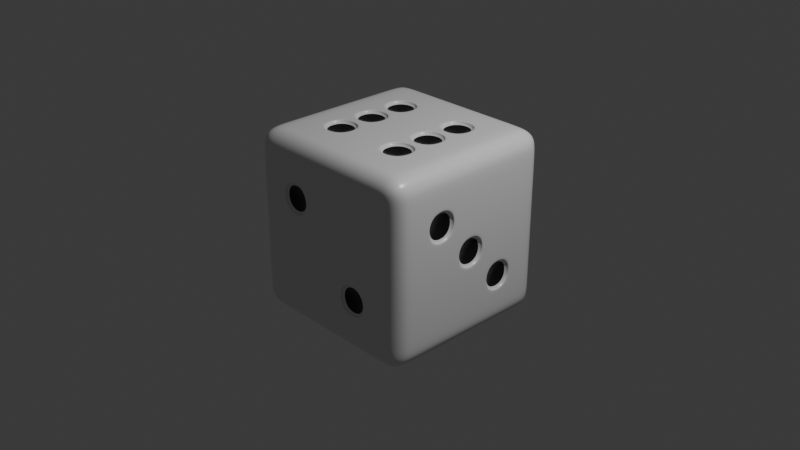 # Source: dice.blend  (saved by Blender 4.5.90; exported with 4.5.12 LTS)
import bpy
from mathutils import Matrix  # noqa: F401  (used for matrix-valued properties, if any)

bpy.ops.wm.read_factory_settings(use_empty=True)
scene = bpy.context.scene
scene.name = 'Scene'

# ---- collections
col_collection = bpy.data.collections.new('Collection'); scene.collection.children.link(col_collection)

# ---- materials (node trees are filled in below, after node groups)
mat_black = bpy.data.materials.new('black')
mat_black.alpha_threshold = 0.0
mat_black.roughness = 0.5
mat_black.line_color = (0.0, 0.0, 0.0, 1.0)
mat_white = bpy.data.materials.new('white')

# ---- material node trees
mat_black.use_nodes = True; mat_black.node_tree.nodes.clear()
_N = mat_black.node_tree.nodes; _L = mat_black.node_tree.links
n0 = _N.new('ShaderNodeOutputMaterial'); n0.name = 'Material Output'; n0.location = (200, 100)
n1 = _N.new('ShaderNodeBsdfPrincipled'); n1.name = 'Principled BSDF'; n1.location = (-200, 100)
n1.inputs[0].default_value = (0.008344, 0.008344, 0.008344, 1.0)
n1.inputs[2].default_value = 0.3
n1.inputs[3].default_value = 1.45
_L.new(n1.outputs[0], n0.inputs[0])
n0.is_active_output = True
mat_white.use_nodes = True; mat_white.node_tree.nodes.clear()
_N = mat_white.node_tree.nodes; _L = mat_white.node_tree.links
n0 = _N.new('ShaderNodeBsdfPrincipled'); n0.name = 'Principled BSDF'; n0.location = (-200, 100)
n0.inputs[2].default_value = 0.3
n1 = _N.new('ShaderNodeOutputMaterial'); n1.name = 'Material Output'; n1.location = (200, 100)
_L.new(n0.outputs[0], n1.inputs[0])
n1.is_active_output = True

# ---- world
world_world = bpy.data.worlds.new('World'); scene.world = world_world
world_world.use_nodes = True; world_world.node_tree.nodes.clear()
_N = world_world.node_tree.nodes; _L = world_world.node_tree.links
n0 = _N.new('ShaderNodeOutputWorld'); n0.name = 'World Output'; n0.location = (200, 100)
n1 = _N.new('ShaderNodeBackground'); n1.name = 'Background'; n1.location = (-200, 100)
n1.inputs[0].default_value = (0.05088, 0.05088, 0.05088, 1.0)
_L.new(n1.outputs[0], n0.inputs[0])
n0.is_active_output = True
world_world.color = (0.05088, 0.05088, 0.05088)
world_world.sun_shadow_jitter_overblur = 0.0

# ---- cameras
cam_camera = bpy.data.cameras.new('Camera')
cam_camera.clip_end = 100.0
cam_camera.ortho_scale = 7.314

# ---- lights
light_light = bpy.data.lights.new('Light', 'POINT')
light_light.energy = 1000.0
light_light.shadow_soft_size = 0.1

# ---- meshes
me_cube = bpy.data.meshes.new('Cube')
me_cube.from_pydata([(-0.6, 0.6, -1.0), (-0.6, 0.2, -1.0), (-0.6, -0.2, -1.0), (-0.6, -0.6, -1.0), (-0.2, 0.6, -1.0), (-0.2, 0.2, -1.0), (-0.2, -0.2, -1.0), (-0.2, -0.6, -1.0), (0.2, 0.6, -1.0), (0.2, 0.2, -1.0), (0.2, -0.2, -1.0), (0.2, -0.6, -1.0), (0.6, 0.6, -1.0), (0.6, 0.2, -1.0), (0.6, -0.2, -1.0), (0.6, -0.6, -1.0), (0.6, 0.6, 1.0), (0.6, 0.2, 1.0), (0.6, -0.2, 1.0), (0.6, -0.6, 1.0), (0.2, 0.6, 1.0), (0.2, 0.2, 1.0), (0.2, -0.2, 1.0), (0.2, -0.6, 1.0), (-0.2, 0.6, 1.0), (-0.2, 0.2, 1.0), (-0.2, -0.2, 1.0), (-0.2, -0.6, 1.0), (-0.6, 0.6, 1.0), (-0.6, 0.2, 1.0), (-0.6, -0.2, 1.0), (-0.6, -0.6, 1.0), (-0.6, 1.0, 0.6), (-0.6, 1.0, 0.2), (-0.6, 1.0, -0.2), (-0.6, 1.0, -0.6), (-0.2, 1.0, 0.6), (-0.2, 1.0, 0.2), (-0.2, 1.0, -0.2), (-0.2, 1.0, -0.6), (0.2, 1.0, 0.6), (0.2, 1.0, 0.2), (0.2, 1.0, -0.2), (0.2, 1.0, -0.6), (0.6, 1.0, 0.6), (0.6, 1.0, 0.2), (0.6, 1.0, -0.2), (0.6, 1.0, -0.6), (0.6, -1.0, 0.6), (0.6, -1.0, 0.2), (0.6, -1.0, -0.2), (0.6, -1.0, -0.6), (0.2, -1.0, 0.6), (0.2, -1.0, 0.2), (0.2, -1.0, -0.2), (0.2, -1.0, -0.6), (-0.2, -1.0, 0.6), (-0.2, -1.0, 0.2), (-0.2, -1.0, -0.2), (-0.2, -1.0, -0.6), (-0.6, -1.0, 0.6), (-0.6, -1.0, 0.2), (-0.6, -1.0, -0.2), (-0.6, -1.0, -0.6), (1.0, 0.6, 0.6), (1.0, 0.6, 0.2), (1.0, 0.6, -0.2), (1.0, 0.6, -0.6), (1.0, 0.2, 0.6), (1.0, 0.2, 0.2), (1.0, 0.2, -0.2), (1.0, 0.2, -0.6), (1.0, -0.2, 0.6), (1.0, -0.2, 0.2), (1.0, -0.2, -0.2), (1.0, -0.2, -0.6), (1.0, -0.6, 0.6), (1.0, -0.6, 0.2), (1.0, -0.6, -0.2), (1.0, -0.6, -0.6), (-1.0, -0.6, 0.6), (-1.0, -0.6, 0.2), (-1.0, -0.6, -0.2), (-1.0, -0.6, -0.6), (-1.0, -0.2, 0.6), (-1.0, -0.2, 0.2), (-1.0, -0.2, -0.2), (-1.0, -0.2, -0.6), (-1.0, 0.2, 0.6), (-1.0, 0.2, 0.2), (-1.0, 0.2, -0.2), (-1.0, 0.2, -0.6), (-1.0, 0.6, 0.6), (-1.0, 0.6, 0.2), (-1.0, 0.6, -0.2), (-1.0, 0.6, -0.6), (0.8, 1.0, 0.8), (0.8, 0.8, 1.0), (1.0, 0.8, 0.8), (0.8, 0.9848, 0.8765), (0.8, 0.9414, 0.9414), (0.8765, 0.9848, 0.8), (0.8785, 0.9664, 0.8785), (0.8745, 0.9313, 0.9313), (0.9155, 0.9155, 0.9155), (0.8765, 0.8, 0.9848), (0.9414, 0.8, 0.9414), (0.8, 0.8765, 0.9848), (0.8785, 0.8785, 0.9664), (0.9313, 0.8745, 0.9313), (0.9848, 0.8765, 0.8), (0.9414, 0.9414, 0.8), (0.9848, 0.8, 0.8765), (0.9664, 0.8785, 0.8785), (0.9313, 0.9313, 0.8745), (0.8, 1.0, -0.8), (1.0, 0.8, -0.8), (0.8, 0.8, -1.0), (0.8765, 0.9848, -0.8), (0.9414, 0.9414, -0.8), (0.8, 0.9848, -0.8765), (0.8785, 0.9664, -0.8785), (0.9313, 0.9313, -0.8745), (0.9155, 0.9155, -0.9155), (0.9848, 0.8, -0.8765), (0.9414, 0.8, -0.9414), (0.9848, 0.8765, -0.8), (0.9664, 0.8785, -0.8785), (0.9313, 0.8745, -0.9313), (0.8, 0.8765, -0.9848), (0.8, 0.9414, -0.9414), (0.8765, 0.8, -0.9848), (0.8785, 0.8785, -0.9664), (0.8745, 0.9313, -0.9313), (1.0, -0.8, 0.8), (0.8, -0.8, 1.0), (0.8, -1.0, 0.8), (0.9848, -0.8, 0.8765), (0.9414, -0.8, 0.9414), (0.9848, -0.8765, 0.8), (0.9664, -0.8785, 0.8785), (0.9313, -0.8745, 0.9313), (0.9155, -0.9155, 0.9155), (0.8, -0.8765, 0.9848), (0.8, -0.9414, 0.9414), (0.8765, -0.8, 0.9848), (0.8785, -0.8785, 0.9664), (0.8745, -0.9313, 0.9313), (0.8765, -0.9848, 0.8), (0.9414, -0.9414, 0.8), (0.8, -0.9848, 0.8765), (0.8785, -0.9664, 0.8785), (0.9313, -0.9313, 0.8745), (1.0, -0.8, -0.8), (0.8, -1.0, -0.8), (0.8, -0.8, -1.0), (0.9848, -0.8765, -0.8), (0.9414, -0.9414, -0.8), (0.9848, -0.8, -0.8765), (0.9664, -0.8785, -0.8785), (0.9313, -0.9313, -0.8745), (0.9155, -0.9155, -0.9155), (0.8, -0.9848, -0.8765), (0.8, -0.9414, -0.9414), (0.8765, -0.9848, -0.8), (0.8785, -0.9664, -0.8785), (0.8745, -0.9313, -0.9313), (0.8765, -0.8, -0.9848), (0.9414, -0.8, -0.9414), (0.8, -0.8765, -0.9848), (0.8785, -0.8785, -0.9664), (0.9313, -0.8745, -0.9313), (-1.0, 0.8, 0.8), (-0.8, 0.8, 1.0), (-0.8, 1.0, 0.8), (-0.9848, 0.8, 0.8765), (-0.9414, 0.8, 0.9414), (-0.9848, 0.8765, 0.8), (-0.9664, 0.8785, 0.8785), (-0.9313, 0.8745, 0.9313), (-0.9155, 0.9155, 0.9155), (-0.8, 0.8765, 0.9848), (-0.8, 0.9414, 0.9414), (-0.8765, 0.8, 0.9848), (-0.8785, 0.8785, 0.9664), (-0.8745, 0.9313, 0.9313), (-0.8765, 0.9848, 0.8), (-0.9414, 0.9414, 0.8), (-0.8, 0.9848, 0.8765), (-0.8785, 0.9664, 0.8785), (-0.9313, 0.9313, 0.8745), (-0.8, 0.8, -1.0), (-1.0, 0.8, -0.8), (-0.8, 1.0, -0.8), (-0.8765, 0.8, -0.9848), (-0.9414, 0.8, -0.9414), (-0.8, 0.8765, -0.9848), (-0.8785, 0.8785, -0.9664), (-0.9313, 0.8745, -0.9313), (-0.9155, 0.9155, -0.9155), (-0.9848, 0.8765, -0.8), (-0.9414, 0.9414, -0.8), (-0.9848, 0.8, -0.8765), (-0.9664, 0.8785, -0.8785), (-0.9313, 0.9313, -0.8745), (-0.8, 0.9848, -0.8765), (-0.8, 0.9414, -0.9414), (-0.8765, 0.9848, -0.8), (-0.8785, 0.9664, -0.8785), (-0.8745, 0.9313, -0.9313), (-1.0, -0.8, 0.8), (-0.8, -1.0, 0.8), (-0.8, -0.8, 1.0), (-0.9848, -0.8765, 0.8), (-0.9414, -0.9414, 0.8), (-0.9848, -0.8, 0.8765), (-0.9664, -0.8785, 0.8785), (-0.9313, -0.9313, 0.8745), (-0.9155, -0.9155, 0.9155), (-0.8, -0.9848, 0.8765), (-0.8, -0.9414, 0.9414), (-0.8765, -0.9848, 0.8), (-0.8785, -0.9664, 0.8785), (-0.8745, -0.9313, 0.9313), (-0.8765, -0.8, 0.9848), (-0.9414, -0.8, 0.9414), (-0.8, -0.8765, 0.9848), (-0.8785, -0.8785, 0.9664), (-0.9313, -0.8745, 0.9313), (-1.0, -0.8, -0.8), (-0.8, -0.8, -1.0), (-0.8, -1.0, -0.8), (-0.9848, -0.8, -0.8765), (-0.9414, -0.8, -0.9414), (-0.9848, -0.8765, -0.8), (-0.9664, -0.8785, -0.8785), (-0.9313, -0.8745, -0.9313), (-0.9155, -0.9155, -0.9155), (-0.8, -0.8765, -0.9848), (-0.8, -0.9414, -0.9414), (-0.8765, -0.8, -0.9848), (-0.8785, -0.8785, -0.9664), (-0.8745, -0.9313, -0.9313), (-0.8765, -0.9848, -0.8), (-0.9414, -0.9414, -0.8), (-0.8, -0.9848, -0.8765), (-0.8785, -0.9664, -0.8785), (-0.9313, -0.9313, -0.8745), (0.6, 0.8, -1.0), (0.6, 1.0, -0.8), (0.6, 0.8765, -0.9848), (0.6, 0.9414, -0.9414), (0.6, 0.9848, -0.8765), (0.2, 0.8, -1.0), (0.2, 1.0, -0.8), (0.2, 0.8765, -0.9848), (0.2, 0.9414, -0.9414), (0.2, 0.9848, -0.8765), (-0.2, 0.8, -1.0), (-0.2, 1.0, -0.8), (-0.2, 0.8765, -0.9848), (-0.2, 0.9414, -0.9414), (-0.2, 0.9848, -0.8765), (-0.6, 1.0, -0.8), (-0.6, 0.8, -1.0), (-0.6, 0.9848, -0.8765), (-0.6, 0.9414, -0.9414), (-0.6, 0.8765, -0.9848), (0.6, -0.8, 1.0), (0.6, -1.0, 0.8), (0.6, -0.8765, 0.9848), (0.6, -0.9414, 0.9414), (0.6, -0.9848, 0.8765), (0.2, -0.8, 1.0), (0.2, -1.0, 0.8), (0.2, -0.8765, 0.9848), (0.2, -0.9414, 0.9414), (0.2, -0.9848, 0.8765), (-0.2, -0.8, 1.0), (-0.2, -1.0, 0.8), (-0.2, -0.8765, 0.9848), (-0.2, -0.9414, 0.9414), (-0.2, -0.9848, 0.8765), (-0.6, -1.0, 0.8), (-0.6, -0.8, 1.0), (-0.6, -0.9848, 0.8765), (-0.6, -0.9414, 0.9414), (-0.6, -0.8765, 0.9848), (-0.6, -0.8, -1.0), (-0.6, -1.0, -0.8), (-0.6, -0.8765, -0.9848), (-0.6, -0.9414, -0.9414), (-0.6, -0.9848, -0.8765), (-0.2, -0.8, -1.0), (-0.2, -1.0, -0.8), (-0.2, -0.8765, -0.9848), (-0.2, -0.9414, -0.9414), (-0.2, -0.9848, -0.8765), (0.2, -0.8, -1.0), (0.2, -1.0, -0.8), (0.2, -0.8765, -0.9848), (0.2, -0.9414, -0.9414), (0.2, -0.9848, -0.8765), (0.6, -1.0, -0.8), (0.6, -0.8, -1.0), (0.6, -0.9848, -0.8765), (0.6, -0.9414, -0.9414), (0.6, -0.8765, -0.9848), (-0.6, 0.8, 1.0), (-0.6, 1.0, 0.8), (-0.6, 0.8765, 0.9848), (-0.6, 0.9414, 0.9414), (-0.6, 0.9848, 0.8765), (-0.2, 0.8, 1.0), (-0.2, 1.0, 0.8), (-0.2, 0.8765, 0.9848), (-0.2, 0.9414, 0.9414), (-0.2, 0.9848, 0.8765), (0.2, 0.8, 1.0), (0.2, 1.0, 0.8), (0.2, 0.8765, 0.9848), (0.2, 0.9414, 0.9414), (0.2, 0.9848, 0.8765), (0.6, 1.0, 0.8), (0.6, 0.8, 1.0), (0.6, 0.9848, 0.8765), (0.6, 0.9414, 0.9414), (0.6, 0.8765, 0.9848), (-0.8, 0.6, -1.0), (-1.0, 0.6, -0.8), (-0.8765, 0.6, -0.9848), (-0.9414, 0.6, -0.9414), (-0.9848, 0.6, -0.8765), (-0.8, 0.2, -1.0), (-1.0, 0.2, -0.8), (-0.8765, 0.2, -0.9848), (-0.9414, 0.2, -0.9414), (-0.9848, 0.2, -0.8765), (-0.8, -0.2, -1.0), (-1.0, -0.2, -0.8), (-0.8765, -0.2, -0.9848), (-0.9414, -0.2, -0.9414), (-0.9848, -0.2, -0.8765), (-1.0, -0.6, -0.8), (-0.8, -0.6, -1.0), (-0.9848, -0.6, -0.8765), (-0.9414, -0.6, -0.9414), (-0.8765, -0.6, -0.9848), (0.8, 0.6, 1.0), (1.0, 0.6, 0.8), (0.8765, 0.6, 0.9848), (0.9414, 0.6, 0.9414), (0.9848, 0.6, 0.8765), (0.8, 0.2, 1.0), (1.0, 0.2, 0.8), (0.8765, 0.2, 0.9848), (0.9414, 0.2, 0.9414), (0.9848, 0.2, 0.8765), (0.8, -0.2, 1.0), (1.0, -0.2, 0.8), (0.8765, -0.2, 0.9848), (0.9414, -0.2, 0.9414), (0.9848, -0.2, 0.8765), (1.0, -0.6, 0.8), (0.8, -0.6, 1.0), (0.9848, -0.6, 0.8765), (0.9414, -0.6, 0.9414), (0.8765, -0.6, 0.9848), (-0.8, -0.6, 1.0), (-1.0, -0.6, 0.8), (-0.8765, -0.6, 0.9848), (-0.9414, -0.6, 0.9414), (-0.9848, -0.6, 0.8765), (-0.8, -0.2, 1.0), (-1.0, -0.2, 0.8), (-0.8765, -0.2, 0.9848), (-0.9414, -0.2, 0.9414), (-0.9848, -0.2, 0.8765), (-0.8, 0.2, 1.0), (-1.0, 0.2, 0.8), (-0.8765, 0.2, 0.9848), (-0.9414, 0.2, 0.9414), (-0.9848, 0.2, 0.8765), (-1.0, 0.6, 0.8), (-0.8, 0.6, 1.0), (-0.9848, 0.6, 0.8765), (-0.9414, 0.6, 0.9414), (-0.8765, 0.6, 0.9848), (0.8, -0.6, -1.0), (1.0, -0.6, -0.8), (0.8765, -0.6, -0.9848), (0.9414, -0.6, -0.9414), (0.9848, -0.6, -0.8765), (0.8, -0.2, -1.0), (1.0, -0.2, -0.8), (0.8765, -0.2, -0.9848), (0.9414, -0.2, -0.9414), (0.9848, -0.2, -0.8765), (0.8, 0.2, -1.0), (1.0, 0.2, -0.8), (0.8765, 0.2, -0.9848), (0.9414, 0.2, -0.9414), (0.9848, 0.2, -0.8765), (1.0, 0.6, -0.8), (0.8, 0.6, -1.0), (0.9848, 0.6, -0.8765), (0.9414, 0.6, -0.9414), (0.8765, 0.6, -0.9848), (1.0, 0.8, 0.6), (0.8, 1.0, 0.6), (0.9848, 0.8765, 0.6), (0.9414, 0.9414, 0.6), (0.8765, 0.9848, 0.6), (1.0, 0.8, 0.2), (0.8, 1.0, 0.2), (0.9848, 0.8765, 0.2), (0.9414, 0.9414, 0.2), (0.8765, 0.9848, 0.2), (1.0, 0.8, -0.2), (0.8, 1.0, -0.2), (0.9848, 0.8765, -0.2), (0.9414, 0.9414, -0.2), (0.8765, 0.9848, -0.2), (0.8, 1.0, -0.6), (1.0, 0.8, -0.6), (0.8765, 0.9848, -0.6), (0.9414, 0.9414, -0.6), (0.9848, 0.8765, -0.6), (-0.8, -1.0, -0.6), (-1.0, -0.8, -0.6), (-0.8765, -0.9848, -0.6), (-0.9414, -0.9414, -0.6), (-0.9848, -0.8765, -0.6), (-0.8, -1.0, -0.2), (-1.0, -0.8, -0.2), (-0.8765, -0.9848, -0.2), (-0.9414, -0.9414, -0.2), (-0.9848, -0.8765, -0.2), (-0.8, -1.0, 0.2), (-1.0, -0.8, 0.2), (-0.8765, -0.9848, 0.2), (-0.9414, -0.9414, 0.2), (-0.9848, -0.8765, 0.2), (-1.0, -0.8, 0.6), (-0.8, -1.0, 0.6), (-0.9848, -0.8765, 0.6), (-0.9414, -0.9414, 0.6), (-0.8765, -0.9848, 0.6), (0.8, -1.0, 0.6), (1.0, -0.8, 0.6), (0.8765, -0.9848, 0.6), (0.9414, -0.9414, 0.6), (0.9848, -0.8765, 0.6), (0.8, -1.0, 0.2), (1.0, -0.8, 0.2), (0.8765, -0.9848, 0.2), (0.9414, -0.9414, 0.2), (0.9848, -0.8765, 0.2), (0.8, -1.0, -0.2), (1.0, -0.8, -0.2), (0.8765, -0.9848, -0.2), (0.9414, -0.9414, -0.2), (0.9848, -0.8765, -0.2), (1.0, -0.8, -0.6), (0.8, -1.0, -0.6), (0.9848, -0.8765, -0.6), (0.9414, -0.9414, -0.6), (0.8765, -0.9848, -0.6), (-0.8, 1.0, 0.6), (-1.0, 0.8, 0.6), (-0.8765, 0.9848, 0.6), (-0.9414, 0.9414, 0.6), (-0.9848, 0.8765, 0.6), (-0.8, 1.0, 0.2), (-1.0, 0.8, 0.2), (-0.8765, 0.9848, 0.2), (-0.9414, 0.9414, 0.2), (-0.9848, 0.8765, 0.2), (-0.8, 1.0, -0.2), (-1.0, 0.8, -0.2), (-0.8765, 0.9848, -0.2), (-0.9414, 0.9414, -0.2), (-0.9848, 0.8765, -0.2), (-1.0, 0.8, -0.6), (-0.8, 1.0, -0.6), (-0.9848, 0.8765, -0.6), (-0.9414, 0.9414, -0.6), (-0.8765, 0.9848, -0.6), (-0.23, 0.57, 1.0), (-0.57, 0.57, 1.0), (-0.57, 0.23, 1.0), (-0.23, 0.23, 1.0), (-0.23, 0.17, 1.0), (-0.57, 0.17, 1.0), (-0.57, -0.17, 1.0), (-0.23, -0.17, 1.0), (-0.23, -0.23, 1.0), (-0.57, -0.23, 1.0), (-0.57, -0.57, 1.0), (-0.23, -0.57, 1.0), (0.57, 0.57, 1.0), (0.23, 0.57, 1.0), (0.23, 0.23, 1.0), (0.57, 0.23, 1.0), (0.57, 0.17, 1.0), (0.23, 0.17, 1.0), (0.23, -0.17, 1.0), (0.57, -0.17, 1.0), (0.57, -0.23, 1.0), (0.23, -0.23, 1.0), (0.23, -0.57, 1.0), (0.57, -0.57, 1.0), (-0.17, 0.17, -1.0), (0.17, 0.17, -1.0), (0.17, -0.17, -1.0), (-0.17, -0.17, -1.0), (-1.0, 0.23, -0.57), (-1.0, 0.23, -0.23), (-1.0, 0.57, -0.23), (-1.0, 0.57, -0.57), (-1.0, 0.23, 0.23), (-1.0, 0.23, 0.57), (-1.0, 0.57, 0.57), (-1.0, 0.57, 0.23), (-1.0, -0.57, -0.57), (-1.0, -0.57, -0.23), (-1.0, -0.23, -0.23), (-1.0, -0.23, -0.57), (-1.0, -0.57, 0.23), (-1.0, -0.57, 0.57), (-1.0, -0.23, 0.57), (-1.0, -0.23, 0.23), (1.0, -0.23, 0.23), (1.0, -0.23, 0.57), (1.0, -0.57, 0.57), (1.0, -0.57, 0.23), (1.0, 0.17, -0.17), (1.0, 0.17, 0.17), (1.0, -0.17, 0.17), (1.0, -0.17, -0.17), (1.0, 0.57, -0.57), (1.0, 0.57, -0.23), (1.0, 0.23, -0.23), (1.0, 0.23, -0.57), (-0.23, -1.0, 0.23), (-0.23, -1.0, 0.57), (-0.57, -1.0, 0.57), (-0.57, -1.0, 0.23), (0.57, -1.0, -0.57), (0.57, -1.0, -0.23), (0.23, -1.0, -0.23), (0.23, -1.0, -0.57), (0.23, 1.0, -0.57), (0.23, 1.0, -0.23), (0.57, 1.0, -0.23), (0.57, 1.0, -0.57), (0.23, 1.0, 0.23), (0.23, 1.0, 0.57), (0.57, 1.0, 0.57), (0.57, 1.0, 0.23), (-0.17, 1.0, -0.17), (-0.17, 1.0, 0.17), (0.17, 1.0, 0.17), (0.17, 1.0, -0.17), (-0.57, 1.0, -0.57), (-0.57, 1.0, -0.23), (-0.23, 1.0, -0.23), (-0.23, 1.0, -0.57), (-0.57, 1.0, 0.23), (-0.57, 1.0, 0.57), (-0.23, 1.0, 0.57), (-0.23, 1.0, 0.23), (-0.57, 0.57, 0.97), (-0.23, 0.57, 0.97), (-0.23, 0.23, 0.97), (-0.57, 0.23, 0.97), (-0.57, 0.17, 0.97), (-0.23, 0.17, 0.97), (-0.23, -0.17, 0.97), (-0.57, -0.17, 0.97), (-0.57, -0.23, 0.97), (-0.23, -0.23, 0.97), (-0.23, -0.57, 0.97), (-0.57, -0.57, 0.97), (0.23, 0.57, 0.97), (0.57, 0.57, 0.97), (0.57, 0.23, 0.97), (0.23, 0.23, 0.97), (0.23, 0.17, 0.97), (0.57, 0.17, 0.97), (0.57, -0.17, 0.97), (0.23, -0.17, 0.97), (0.23, -0.23, 0.97), (0.57, -0.23, 0.97), (0.57, -0.57, 0.97), (0.23, -0.57, 0.97), (0.17, 0.17, -0.97), (-0.17, 0.17, -0.97), (-0.17, -0.17, -0.97), (0.17, -0.17, -0.97), (-0.97, 0.23, -0.23), (-0.97, 0.23, -0.57), (-0.97, 0.57, -0.57), (-0.97, 0.57, -0.23), (-0.97, 0.23, 0.57), (-0.97, 0.23, 0.23), (-0.97, 0.57, 0.23), (-0.97, 0.57, 0.57), (-0.97, -0.57, -0.23), (-0.97, -0.57, -0.57), (-0.97, -0.23, -0.57), (-0.97, -0.23, -0.23), (-0.97, -0.57, 0.57), (-0.97, -0.57, 0.23), (-0.97, -0.23, 0.23), (-0.97, -0.23, 0.57), (0.97, -0.23, 0.57), (0.97, -0.23, 0.23), (0.97, -0.57, 0.23), (0.97, -0.57, 0.57), (0.97, 0.17, 0.17), (0.97, 0.17, -0.17), (0.97, -0.17, -0.17), (0.97, -0.17, 0.17), (0.97, 0.57, -0.23), (0.97, 0.57, -0.57), (0.97, 0.23, -0.57), (0.97, 0.23, -0.23), (-0.23, -0.97, 0.57), (-0.23, -0.97, 0.23), (-0.57, -0.97, 0.23), (-0.57, -0.97, 0.57), (0.57, -0.97, -0.23), (0.57, -0.97, -0.57), (0.23, -0.97, -0.57), (0.23, -0.97, -0.23), (0.23, 0.97, -0.23), (0.23, 0.97, -0.57), (0.57, 0.97, -0.57), (0.57, 0.97, -0.23), (0.23, 0.97, 0.57), (0.23, 0.97, 0.23), (0.57, 0.97, 0.23), (0.57, 0.97, 0.57), (-0.17, 0.97, 0.17), (-0.17, 0.97, -0.17), (0.17, 0.97, -0.17), (0.17, 0.97, 0.17), (-0.57, 0.97, -0.23), (-0.57, 0.97, -0.57), (-0.23, 0.97, -0.57), (-0.23, 0.97, -0.23), (-0.57, 0.97, 0.57), (-0.57, 0.97, 0.23), (-0.23, 0.97, 0.23), (-0.23, 0.97, 0.57), (-0.38, 0.42, 0.933), (-0.42, 0.42, 0.933), (-0.42, 0.38, 0.933), (-0.38, 0.38, 0.933), (-0.38, 0.02, 0.933), (-0.42, 0.02, 0.933), (-0.42, -0.02, 0.933), (-0.38, -0.02, 0.933), (-0.38, -0.38, 0.933), (-0.42, -0.38, 0.933), (-0.42, -0.42, 0.933), (-0.38, -0.42, 0.933), (0.42, 0.42, 0.933), (0.38, 0.42, 0.933), (0.38, 0.38, 0.933), (0.42, 0.38, 0.933), (0.42, 0.02, 0.933), (0.38, 0.02, 0.933), (0.38, -0.02, 0.933), (0.42, -0.02, 0.933), (0.42, -0.38, 0.933), (0.38, -0.38, 0.933), (0.38, -0.42, 0.933), (0.42, -0.42, 0.933), (-0.02, 0.02, -0.933), (0.02, 0.02, -0.933), (0.02, -0.02, -0.933), (-0.02, -0.02, -0.933), (-0.933, 0.38, -0.42), (-0.933, 0.38, -0.38), (-0.933, 0.42, -0.38), (-0.933, 0.42, -0.42), (-0.933, 0.38, 0.38), (-0.933, 0.38, 0.42), (-0.933, 0.42, 0.42), (-0.933, 0.42, 0.38), (-0.933, -0.42, -0.42), (-0.933, -0.42, -0.38), (-0.933, -0.38, -0.38), (-0.933, -0.38, -0.42), (-0.933, -0.42, 0.38), (-0.933, -0.42, 0.42), (-0.933, -0.38, 0.42), (-0.933, -0.38, 0.38), (0.933, -0.38, 0.38), (0.933, -0.38, 0.42), (0.933, -0.42, 0.42), (0.933, -0.42, 0.38), (0.933, 0.02, -0.02), (0.933, 0.02, 0.02), (0.933, -0.02, 0.02), (0.933, -0.02, -0.02), (0.933, 0.42, -0.42), (0.933, 0.42, -0.38), (0.933, 0.38, -0.38), (0.933, 0.38, -0.42), (-0.38, -0.933, 0.38), (-0.38, -0.933, 0.42), (-0.42, -0.933, 0.42), (-0.42, -0.933, 0.38), (0.42, -0.933, -0.42), (0.42, -0.933, -0.38), (0.38, -0.933, -0.38), (0.38, -0.933, -0.42), (0.38, 0.933, -0.42), (0.38, 0.933, -0.38), (0.42, 0.933, -0.38), (0.42, 0.933, -0.42), (0.38, 0.933, 0.38), (0.38, 0.933, 0.42), (0.42, 0.933, 0.42), (0.42, 0.933, 0.38), (-0.02, 0.933, -0.02), (-0.02, 0.933, 0.02), (0.02, 0.933, 0.02), (0.02, 0.933, -0.02), (-0.42, 0.933, -0.42), (-0.42, 0.933, -0.38), (-0.38, 0.933, -0.38), (-0.38, 0.933, -0.42), (-0.42, 0.933, 0.38), (-0.42, 0.933, 0.42), (-0.38, 0.933, 0.42), (-0.38, 0.933, 0.38)], [], [(546, 547, 630, 631), (493, 494, 579, 576), (532, 533, 616, 617), (20, 24, 25, 21), (21, 25, 26, 22), (22, 26, 27, 23), (545, 546, 631, 628), (495, 492, 577, 578), (506, 507, 590, 591), (8, 12, 13, 9), (9, 13, 14, 10), (10, 14, 15, 11), (4, 8, 9, 5), (547, 544, 629, 630), (6, 10, 11, 7), (0, 4, 5, 1), (1, 5, 6, 2), (2, 6, 7, 3), (492, 493, 576, 577), (90, 89, 93, 94), (558, 559, 642, 643), (87, 86, 90, 91), (86, 85, 89, 90), (85, 84, 88, 89), (505, 506, 591, 588), (82, 81, 85, 86), (544, 545, 628, 629), (75, 74, 78, 79), (74, 73, 77, 78), (557, 558, 643, 640), (71, 70, 74, 75), (507, 504, 589, 590), (69, 68, 72, 73), (518, 519, 602, 603), (66, 65, 69, 70), (65, 64, 68, 69), (59, 58, 62, 63), (58, 57, 61, 62), (559, 556, 641, 642), (55, 54, 58, 59), (54, 53, 57, 58), (53, 52, 56, 57), (504, 505, 588, 589), (50, 49, 53, 54), (49, 48, 52, 53), (570, 571, 654, 655), (42, 41, 45, 46), (517, 518, 603, 600), (39, 38, 42, 43), (556, 557, 640, 641), (37, 36, 40, 41), (569, 570, 655, 652), (34, 33, 37, 38), (519, 516, 601, 602), (96, 99, 102, 101), (99, 100, 103, 102), (101, 102, 114, 111), (102, 103, 104, 114), (97, 105, 108, 107), (105, 106, 109, 108), (107, 108, 103, 100), (108, 109, 104, 103), (98, 110, 113, 112), (110, 111, 114, 113), (112, 113, 109, 106), (113, 114, 104, 109), (115, 118, 121, 120), (118, 119, 122, 121), (120, 121, 133, 130), (121, 122, 123, 133), (116, 124, 127, 126), (124, 125, 128, 127), (126, 127, 122, 119), (127, 128, 123, 122), (117, 129, 132, 131), (129, 130, 133, 132), (131, 132, 128, 125), (132, 133, 123, 128), (134, 137, 140, 139), (137, 138, 141, 140), (139, 140, 152, 149), (140, 141, 142, 152), (135, 143, 146, 145), (143, 144, 147, 146), (145, 146, 141, 138), (146, 147, 142, 141), (136, 148, 151, 150), (148, 149, 152, 151), (150, 151, 147, 144), (151, 152, 142, 147), (153, 156, 159, 158), (156, 157, 160, 159), (158, 159, 171, 168), (159, 160, 161, 171), (154, 162, 165, 164), (162, 163, 166, 165), (164, 165, 160, 157), (165, 166, 161, 160), (155, 167, 170, 169), (167, 168, 171, 170), (169, 170, 166, 163), (170, 171, 161, 166), (172, 175, 178, 177), (175, 176, 179, 178), (177, 178, 190, 187), (178, 179, 180, 190), (173, 181, 184, 183), (181, 182, 185, 184), (183, 184, 179, 176), (184, 185, 180, 179), (174, 186, 189, 188), (186, 187, 190, 189), (188, 189, 185, 182), (189, 190, 180, 185), (191, 194, 197, 196), (194, 195, 198, 197), (196, 197, 209, 206), (197, 198, 199, 209), (192, 200, 203, 202), (200, 201, 204, 203), (202, 203, 198, 195), (203, 204, 199, 198), (193, 205, 208, 207), (205, 206, 209, 208), (207, 208, 204, 201), (208, 209, 199, 204), (210, 213, 216, 215), (213, 214, 217, 216), (215, 216, 228, 225), (216, 217, 218, 228), (211, 219, 222, 221), (219, 220, 223, 222), (221, 222, 217, 214), (222, 223, 218, 217), (212, 224, 227, 226), (224, 225, 228, 227), (226, 227, 223, 220), (227, 228, 218, 223), (229, 232, 235, 234), (232, 233, 236, 235), (234, 235, 247, 244), (235, 236, 237, 247), (230, 238, 241, 240), (238, 239, 242, 241), (240, 241, 236, 233), (241, 242, 237, 236), (231, 243, 246, 245), (243, 244, 247, 246), (245, 246, 242, 239), (246, 247, 237, 242), (344, 230, 240, 347), (347, 240, 233, 346), (346, 233, 232, 345), (345, 232, 229, 343), (264, 191, 196, 267), (267, 196, 206, 266), (266, 206, 205, 265), (265, 205, 193, 263), (424, 116, 126, 427), (427, 126, 119, 426), (426, 119, 118, 425), (425, 118, 115, 423), (444, 211, 221, 447), (447, 221, 214, 446), (446, 214, 213, 445), (445, 213, 210, 443), (464, 154, 164, 467), (467, 164, 157, 466), (466, 157, 156, 465), (465, 156, 153, 463), (484, 193, 207, 487), (487, 207, 201, 486), (486, 201, 200, 485), (485, 200, 192, 483), (284, 212, 226, 287), (287, 226, 220, 286), (286, 220, 219, 285), (285, 219, 211, 283), (364, 135, 145, 367), (367, 145, 138, 366), (366, 138, 137, 365), (365, 137, 134, 363), (304, 155, 169, 307), (307, 169, 163, 306), (306, 163, 162, 305), (305, 162, 154, 303), (384, 173, 183, 387), (387, 183, 176, 386), (386, 176, 175, 385), (385, 175, 172, 383), (324, 97, 107, 327), (327, 107, 100, 326), (326, 100, 99, 325), (325, 99, 96, 323), (404, 117, 131, 407), (407, 131, 125, 406), (406, 125, 124, 405), (405, 124, 116, 403), (117, 248, 250, 129), (129, 250, 251, 130), (130, 251, 252, 120), (120, 252, 249, 115), (248, 253, 255, 250), (250, 255, 256, 251), (251, 256, 257, 252), (252, 257, 254, 249), (253, 258, 260, 255), (255, 260, 261, 256), (256, 261, 262, 257), (257, 262, 259, 254), (258, 264, 267, 260), (260, 267, 266, 261), (261, 266, 265, 262), (262, 265, 263, 259), (135, 268, 270, 143), (143, 270, 271, 144), (144, 271, 272, 150), (150, 272, 269, 136), (268, 273, 275, 270), (270, 275, 276, 271), (271, 276, 277, 272), (272, 277, 274, 269), (273, 278, 280, 275), (275, 280, 281, 276), (276, 281, 282, 277), (277, 282, 279, 274), (278, 284, 287, 280), (280, 287, 286, 281), (281, 286, 285, 282), (282, 285, 283, 279), (230, 288, 290, 238), (238, 290, 291, 239), (239, 291, 292, 245), (245, 292, 289, 231), (288, 293, 295, 290), (290, 295, 296, 291), (291, 296, 297, 292), (292, 297, 294, 289), (293, 298, 300, 295), (295, 300, 301, 296), (296, 301, 302, 297), (297, 302, 299, 294), (298, 304, 307, 300), (300, 307, 306, 301), (301, 306, 305, 302), (302, 305, 303, 299), (173, 308, 310, 181), (181, 310, 311, 182), (182, 311, 312, 188), (188, 312, 309, 174), (308, 313, 315, 310), (310, 315, 316, 311), (311, 316, 317, 312), (312, 317, 314, 309), (313, 318, 320, 315), (315, 320, 321, 316), (316, 321, 322, 317), (317, 322, 319, 314), (318, 324, 327, 320), (320, 327, 326, 321), (321, 326, 325, 322), (322, 325, 323, 319), (191, 328, 330, 194), (194, 330, 331, 195), (195, 331, 332, 202), (202, 332, 329, 192), (328, 333, 335, 330), (330, 335, 336, 331), (331, 336, 337, 332), (332, 337, 334, 329), (333, 338, 340, 335), (335, 340, 341, 336), (336, 341, 342, 337), (337, 342, 339, 334), (338, 344, 347, 340), (340, 347, 346, 341), (341, 346, 345, 342), (342, 345, 343, 339), (97, 348, 350, 105), (105, 350, 351, 106), (106, 351, 352, 112), (112, 352, 349, 98), (348, 353, 355, 350), (350, 355, 356, 351), (351, 356, 357, 352), (352, 357, 354, 349), (353, 358, 360, 355), (355, 360, 361, 356), (356, 361, 362, 357), (357, 362, 359, 354), (358, 364, 367, 360), (360, 367, 366, 361), (361, 366, 365, 362), (362, 365, 363, 359), (212, 368, 370, 224), (224, 370, 371, 225), (225, 371, 372, 215), (215, 372, 369, 210), (368, 373, 375, 370), (370, 375, 376, 371), (371, 376, 377, 372), (372, 377, 374, 369), (373, 378, 380, 375), (375, 380, 381, 376), (376, 381, 382, 377), (377, 382, 379, 374), (378, 384, 387, 380), (380, 387, 386, 381), (381, 386, 385, 382), (382, 385, 383, 379), (155, 388, 390, 167), (167, 390, 391, 168), (168, 391, 392, 158), (158, 392, 389, 153), (388, 393, 395, 390), (390, 395, 396, 391), (391, 396, 397, 392), (392, 397, 394, 389), (393, 398, 400, 395), (395, 400, 401, 396), (396, 401, 402, 397), (397, 402, 399, 394), (398, 404, 407, 400), (400, 407, 406, 401), (401, 406, 405, 402), (402, 405, 403, 399), (98, 408, 410, 110), (110, 410, 411, 111), (111, 411, 412, 101), (101, 412, 409, 96), (408, 413, 415, 410), (410, 415, 416, 411), (411, 416, 417, 412), (412, 417, 414, 409), (413, 418, 420, 415), (415, 420, 421, 416), (416, 421, 422, 417), (417, 422, 419, 414), (418, 424, 427, 420), (420, 427, 426, 421), (421, 426, 425, 422), (422, 425, 423, 419), (231, 428, 430, 243), (243, 430, 431, 244), (244, 431, 432, 234), (234, 432, 429, 229), (428, 433, 435, 430), (430, 435, 436, 431), (431, 436, 437, 432), (432, 437, 434, 429), (433, 438, 440, 435), (435, 440, 441, 436), (436, 441, 442, 437), (437, 442, 439, 434), (438, 444, 447, 440), (440, 447, 446, 441), (441, 446, 445, 442), (442, 445, 443, 439), (136, 448, 450, 148), (148, 450, 451, 149), (149, 451, 452, 139), (139, 452, 449, 134), (448, 453, 455, 450), (450, 455, 456, 451), (451, 456, 457, 452), (452, 457, 454, 449), (453, 458, 460, 455), (455, 460, 461, 456), (456, 461, 462, 457), (457, 462, 459, 454), (458, 464, 467, 460), (460, 467, 466, 461), (461, 466, 465, 462), (462, 465, 463, 459), (174, 468, 470, 186), (186, 470, 471, 187), (187, 471, 472, 177), (177, 472, 469, 172), (468, 473, 475, 470), (470, 475, 476, 471), (471, 476, 477, 472), (472, 477, 474, 469), (473, 478, 480, 475), (475, 480, 481, 476), (476, 481, 482, 477), (477, 482, 479, 474), (478, 484, 487, 480), (480, 487, 486, 481), (481, 486, 485, 482), (482, 485, 483, 479), (97, 324, 16, 348), (408, 98, 349, 64), (44, 323, 96, 409), (249, 47, 423, 115), (116, 424, 67, 403), (248, 117, 404, 12), (364, 19, 268, 135), (448, 136, 269, 48), (76, 363, 134, 449), (389, 79, 463, 153), (154, 464, 51, 303), (15, 388, 155, 304), (308, 173, 384, 28), (468, 174, 309, 32), (92, 383, 172, 469), (193, 484, 35, 263), (329, 95, 483, 192), (191, 264, 0, 328), (443, 210, 369, 80), (60, 283, 211, 444), (31, 368, 212, 284), (229, 429, 83, 343), (344, 3, 288, 230), (289, 63, 428, 231), (253, 248, 12, 8), (254, 43, 47, 249), (258, 253, 8, 4), (259, 39, 43, 254), (264, 258, 4, 0), (263, 35, 39, 259), (48, 269, 274, 52), (19, 23, 273, 268), (52, 274, 279, 56), (23, 27, 278, 273), (56, 279, 283, 60), (27, 31, 284, 278), (294, 59, 63, 289), (3, 7, 293, 288), (299, 55, 59, 294), (7, 11, 298, 293), (303, 51, 55, 299), (11, 15, 304, 298), (32, 309, 314, 36), (313, 308, 28, 24), (36, 314, 319, 40), (318, 313, 24, 20), (40, 319, 323, 44), (324, 318, 20, 16), (334, 91, 95, 329), (328, 0, 1, 333), (339, 87, 91, 334), (333, 1, 2, 338), (343, 83, 87, 339), (338, 2, 3, 344), (64, 349, 354, 68), (348, 16, 17, 353), (68, 354, 359, 72), (353, 17, 18, 358), (72, 359, 363, 76), (358, 18, 19, 364), (80, 369, 374, 84), (30, 373, 368, 31), (84, 374, 379, 88), (29, 378, 373, 30), (88, 379, 383, 92), (28, 384, 378, 29), (14, 393, 388, 15), (394, 75, 79, 389), (13, 398, 393, 14), (399, 71, 75, 394), (12, 404, 398, 13), (403, 67, 71, 399), (45, 44, 409, 414), (413, 408, 64, 65), (46, 45, 414, 419), (418, 413, 65, 66), (47, 46, 419, 423), (424, 418, 66, 67), (429, 434, 82, 83), (63, 62, 433, 428), (434, 439, 81, 82), (62, 61, 438, 433), (439, 443, 80, 81), (61, 60, 444, 438), (77, 76, 449, 454), (453, 448, 48, 49), (78, 77, 454, 459), (458, 453, 49, 50), (79, 78, 459, 463), (464, 458, 50, 51), (93, 92, 469, 474), (473, 468, 32, 33), (94, 93, 474, 479), (478, 473, 33, 34), (95, 94, 479, 483), (484, 478, 34, 35), (24, 28, 489, 488), (28, 29, 490, 489), (29, 25, 491, 490), (25, 24, 488, 491), (25, 29, 493, 492), (29, 30, 494, 493), (30, 26, 495, 494), (26, 25, 492, 495), (26, 30, 497, 496), (30, 31, 498, 497), (31, 27, 499, 498), (27, 26, 496, 499), (16, 20, 501, 500), (20, 21, 502, 501), (21, 17, 503, 502), (17, 16, 500, 503), (17, 21, 505, 504), (21, 22, 506, 505), (22, 18, 507, 506), (18, 17, 504, 507), (18, 22, 509, 508), (22, 23, 510, 509), (23, 19, 511, 510), (19, 18, 508, 511), (5, 9, 513, 512), (9, 10, 514, 513), (10, 6, 515, 514), (6, 5, 512, 515), (91, 90, 517, 516), (90, 94, 518, 517), (94, 95, 519, 518), (95, 91, 516, 519), (89, 88, 521, 520), (88, 92, 522, 521), (92, 93, 523, 522), (93, 89, 520, 523), (83, 82, 525, 524), (82, 86, 526, 525), (86, 87, 527, 526), (87, 83, 524, 527), (81, 80, 529, 528), (80, 84, 530, 529), (84, 85, 531, 530), (85, 81, 528, 531), (73, 72, 533, 532), (72, 76, 534, 533), (76, 77, 535, 534), (77, 73, 532, 535), (70, 69, 537, 536), (69, 73, 538, 537), (73, 74, 539, 538), (74, 70, 536, 539), (67, 66, 541, 540), (66, 70, 542, 541), (70, 71, 543, 542), (71, 67, 540, 543), (57, 56, 545, 544), (56, 60, 546, 545), (60, 61, 547, 546), (61, 57, 544, 547), (51, 50, 549, 548), (50, 54, 550, 549), (54, 55, 551, 550), (55, 51, 548, 551), (43, 42, 553, 552), (42, 46, 554, 553), (46, 47, 555, 554), (47, 43, 552, 555), (41, 40, 557, 556), (40, 44, 558, 557), (44, 45, 559, 558), (45, 41, 556, 559), (38, 37, 561, 560), (37, 41, 562, 561), (41, 42, 563, 562), (42, 38, 560, 563), (35, 34, 565, 564), (34, 38, 566, 565), (38, 39, 567, 566), (39, 35, 564, 567), (33, 32, 569, 568), (32, 36, 570, 569), (36, 37, 571, 570), (37, 33, 568, 571), (656, 657, 658, 659), (660, 661, 662, 663), (664, 665, 666, 667), (668, 669, 670, 671), (672, 673, 674, 675), (676, 677, 678, 679), (680, 681, 682, 683), (684, 685, 686, 687), (688, 689, 690, 691), (692, 693, 694, 695), (696, 697, 698, 699), (700, 701, 702, 703), (704, 705, 706, 707), (708, 709, 710, 711), (712, 713, 714, 715), (716, 717, 718, 719), (720, 721, 722, 723), (724, 725, 726, 727), (728, 729, 730, 731), (732, 733, 734, 735), (736, 737, 738, 739), (535, 532, 617, 618), (494, 495, 578, 579), (533, 534, 619, 616), (520, 521, 604, 605), (534, 535, 618, 619), (523, 520, 605, 606), (560, 561, 644, 645), (521, 522, 607, 604), (508, 509, 592, 593), (563, 560, 645, 646), (522, 523, 606, 607), (511, 508, 593, 594), (561, 562, 647, 644), (548, 549, 632, 633), (509, 510, 595, 592), (562, 563, 646, 647), (496, 497, 580, 581), (551, 548, 633, 634), (510, 511, 594, 595), (499, 496, 581, 582), (549, 550, 635, 632), (536, 537, 620, 621), (497, 498, 583, 580), (550, 551, 634, 635), (539, 536, 621, 622), (498, 499, 582, 583), (537, 538, 623, 620), (524, 525, 608, 609), (538, 539, 622, 623), (527, 524, 609, 610), (564, 565, 648, 649), (525, 526, 611, 608), (512, 513, 596, 597), (567, 564, 649, 650), (526, 527, 610, 611), (515, 512, 597, 598), (565, 566, 651, 648), (552, 553, 636, 637), (513, 514, 599, 596), (566, 567, 650, 651), (500, 501, 584, 585), (555, 552, 637, 638), (514, 515, 598, 599), (503, 500, 585, 586), (553, 554, 639, 636), (540, 541, 624, 625), (501, 502, 587, 584), (554, 555, 638, 639), (488, 489, 572, 573), (543, 540, 625, 626), (502, 503, 586, 587), (491, 488, 573, 574), (541, 542, 627, 624), (528, 529, 612, 613), (489, 490, 575, 572), (542, 543, 626, 627), (531, 528, 613, 614), (568, 569, 652, 653), (490, 491, 574, 575), (529, 530, 615, 612), (516, 517, 600, 601), (571, 568, 653, 654), (530, 531, 614, 615), (573, 572, 657, 656), (572, 575, 658, 657), (575, 574, 659, 658), (574, 573, 656, 659), (577, 576, 661, 660), (576, 579, 662, 661), (579, 578, 663, 662), (578, 577, 660, 663), (581, 580, 665, 664), (580, 583, 666, 665), (583, 582, 667, 666), (582, 581, 664, 667), (585, 584, 669, 668), (584, 587, 670, 669), (587, 586, 671, 670), (586, 585, 668, 671), (589, 588, 673, 672), (588, 591, 674, 673), (591, 590, 675, 674), (590, 589, 672, 675), (593, 592, 677, 676), (592, 595, 678, 677), (595, 594, 679, 678), (594, 593, 676, 679), (597, 596, 681, 680), (596, 599, 682, 681), (599, 598, 683, 682), (598, 597, 680, 683), (601, 600, 685, 684), (600, 603, 686, 685), (603, 602, 687, 686), (602, 601, 684, 687), (605, 604, 689, 688), (604, 607, 690, 689), (607, 606, 691, 690), (606, 605, 688, 691), (609, 608, 693, 692), (608, 611, 694, 693), (611, 610, 695, 694), (610, 609, 692, 695), (613, 612, 697, 696), (612, 615, 698, 697), (615, 614, 699, 698), (614, 613, 696, 699), (617, 616, 701, 700), (616, 619, 702, 701), (619, 618, 703, 702), (618, 617, 700, 703), (621, 620, 705, 704), (620, 623, 706, 705), (623, 622, 707, 706), (622, 621, 704, 707), (625, 624, 709, 708), (624, 627, 710, 709), (627, 626, 711, 710), (626, 625, 708, 711), (629, 628, 713, 712), (628, 631, 714, 713), (631, 630, 715, 714), (630, 629, 712, 715), (633, 632, 717, 716), (632, 635, 718, 717), (635, 634, 719, 718), (634, 633, 716, 719), (637, 636, 721, 720), (636, 639, 722, 721), (639, 638, 723, 722), (638, 637, 720, 723), (641, 640, 725, 724), (640, 643, 726, 725), (643, 642, 727, 726), (642, 641, 724, 727), (645, 644, 729, 728), (644, 647, 730, 729), (647, 646, 731, 730), (646, 645, 728, 731), (649, 648, 733, 732), (648, 651, 734, 733), (651, 650, 735, 734), (650, 649, 732, 735), (653, 652, 737, 736), (652, 655, 738, 737), (655, 654, 739, 738), (654, 653, 736, 739)])
me_cube.polygons.foreach_set('use_smooth', [True] * 738)
me_cube.polygons.foreach_set('material_index', [1, 1, 1, 1, 1, 1, 1, 1, 1, 1, 1, 1, 1, 1, 1, 1, 1, 1, 1, 1, 1, 1, 1, 1, 1, 1, 1, 1, 1, 1, 1, 1, 1, 1, 1, 1, 1, 1, 1, 1, 1, 1, 1, 1, 1, 1, 1, 1, 1, 1, 1, 1, 1, 1, 1, 1, 1, 1, 1, 1, 1, 1, 1, 1, 1, 1, 1, 1, 1, 1, 1, 1, 1, 1, 1, 1, 1, 1, 1, 1, 1, 1, 1, 1, 1, 1, 1, 1, 1, 1, 1, 1, 1, 1, 1, 1, 1, 1, 1, 1, 1, 1, 1, 1, 1, 1, 1, 1, 1, 1, 1, 1, 1, 1, 1, 1, 1, 1, 1, 1, 1, 1, 1, 1, 1, 1, 1, 1, 1, 1, 1, 1, 1, 1, 1, 1, 1, 1, 1, 1, 1, 1, 1, 1, 1, 1, 1, 1, 1, 1, 1, 1, 1, 1, 1, 1, 1, 1, 1, 1, 1, 1, 1, 1, 1, 1, 1, 1, 1, 1, 1, 1, 1, 1, 1, 1, 1, 1, 1, 1, 1, 1, 1, 1, 1, 1, 1, 1, 1, 1, 1, 1, 1, 1, 1, 1, 1, 1, 1, 1, 1, 1, 1, 1, 1, 1, 1, 1, 1, 1, 1, 1, 1, 1, 1, 1, 1, 1, 1, 1, 1, 1, 1, 1, 1, 1, 1, 1, 1, 1, 1, 1, 1, 1, 1, 1, 1, 1, 1, 1, 1, 1, 1, 1, 1, 1, 1, 1, 1, 1, 1, 1, 1, 1, 1, 1, 1, 1, 1, 1, 1, 1, 1, 1, 1, 1, 1, 1, 1, 1, 1, 1, 1, 1, 1, 1, 1, 1, 1, 1, 1, 1, 1, 1, 1, 1, 1, 1, 1, 1, 1, 1, 1, 1, 1, 1, 1, 1, 1, 1, 1, 1, 1, 1, 1, 1, 1, 1, 1, 1, 1, 1, 1, 1, 1, 1, 1, 1, 1, 1, 1, 1, 1, 1, 1, 1, 1, 1, 1, 1, 1, 1, 1, 1, 1, 1, 1, 1, 1, 1, 1, 1, 1, 1, 1, 1, 1, 1, 1, 1, 1, 1, 1, 1, 1, 1, 1, 1, 1, 1, 1, 1, 1, 1, 1, 1, 1, 1, 1, 1, 1, 1, 1, 1, 1, 1, 1, 1, 1, 1, 1, 1, 1, 1, 1, 1, 1, 1, 1, 1, 1, 1, 1, 1, 1, 1, 1, 1, 1, 1, 1, 1, 1, 1, 1, 1, 1, 1, 1, 1, 1, 1, 1, 1, 1, 1, 1, 1, 1, 1, 1, 1, 1, 1, 1, 1, 1, 1, 1, 1, 1, 1, 1, 1, 1, 1, 1, 1, 1, 1, 1, 1, 1, 1, 1, 1, 1, 1, 1, 1, 1, 1, 1, 1, 1, 1, 1, 1, 1, 1, 1, 1, 1, 1, 1, 1, 1, 1, 1, 1, 1, 1, 1, 1, 1, 1, 1, 1, 1, 1, 1, 1, 1, 1, 1, 1, 1, 1, 1, 1, 1, 1, 1, 1, 1, 1, 1, 1, 1, 1, 1, 1, 1, 1, 1, 1, 1, 1, 1, 1, 1, 1, 1, 1, 1, 1, 1, 1, 1, 1, 1, 1, 1, 1, 1, 1, 1, 1, 1, 1, 1, 1, 1, 1, 1, 1, 1, 1, 1, 1, 1, 1, 1, 1, 1, 1, 1, 1, 1, 1, 1, 1, 1, 1, 1, 1, 1, 1, 1, 1, 1, 1, 1, 1, 1, 1, 1, 1, 1, 1, 0, 0, 0, 0, 0, 0, 0, 0, 0, 0, 0, 0, 0, 0, 0, 0, 0, 0, 0, 0, 0, 1, 1, 1, 1, 1, 1, 1, 1, 1, 1, 1, 1, 1, 1, 1, 1, 1, 1, 1, 1, 1, 1, 1, 1, 1, 1, 1, 1, 1, 1, 1, 1, 1, 1, 1, 1, 1, 1, 1, 1, 1, 1, 1, 1, 1, 1, 1, 1, 1, 1, 1, 1, 1, 1, 1, 1, 1, 1, 1, 1, 1, 1, 1, 0, 0, 0, 0, 0, 0, 0, 0, 0, 0, 0, 0, 0, 0, 0, 0, 0, 0, 0, 0, 0, 0, 0, 0, 0, 0, 0, 0, 0, 0, 0, 0, 0, 0, 0, 0, 0, 0, 0, 0, 0, 0, 0, 0, 0, 0, 0, 0, 0, 0, 0, 0, 0, 0, 0, 0, 0, 0, 0, 0, 0, 0, 0, 0, 0, 0, 0, 0, 0, 0, 0, 0, 0, 0, 0, 0, 0, 0, 0, 0, 0, 0, 0, 0])
_uv = me_cube.uv_layers.new(name='UVMap')
_uv.uv.foreach_set('vector', [0.5712, 0.9462, 0.5288, 0.9462, 0.5288, 0.9462, 0.5712, 0.9462, 0.8213, 0.6038, 0.8213, 0.6463, 0.8213, 0.6463, 0.8213, 0.6038, 0.5288, 0.6538, 0.5713, 0.6538, 0.5713, 0.6538, 0.5288, 0.6538, 0.725, 0.55, 0.775, 0.55, 0.775, 0.6, 0.725, 0.6, 0.725, 0.6, 0.775, 0.6, 0.775, 0.65, 0.725, 0.65, 0.725, 0.65, 0.775, 0.65, 0.775, 0.7, 0.725, 0.7, 0.5713, 0.9038, 0.5712, 0.9462, 0.5712, 0.9462, 0.5713, 0.9038, 0.7787, 0.6463, 0.7788, 0.6037, 0.7788, 0.6037, 0.7787, 0.6463, 0.7212, 0.6463, 0.6787, 0.6462, 0.6787, 0.6462, 0.7212, 0.6463, 0.275, 0.55, 0.325, 0.55, 0.325, 0.6, 0.275, 0.6, 0.275, 0.6, 0.325, 0.6, 0.325, 0.65, 0.275, 0.65, 0.275, 0.65, 0.325, 0.65, 0.325, 0.7, 0.275, 0.7, 0.225, 0.55, 0.275, 0.55, 0.275, 0.6, 0.225, 0.6, 0.5288, 0.9462, 0.5288, 0.9038, 0.5288, 0.9038, 0.5288, 0.9462, 0.225, 0.65, 0.275, 0.65, 0.275, 0.7, 0.225, 0.7, 0.175, 0.55, 0.225, 0.55, 0.225, 0.6, 0.175, 0.6, 0.175, 0.6, 0.225, 0.6, 0.225, 0.65, 0.175, 0.65, 0.175, 0.65, 0.225, 0.65, 0.225, 0.7, 0.175, 0.7, 0.7788, 0.6037, 0.8213, 0.6038, 0.8213, 0.6038, 0.7788, 0.6037, 0.475, 0.15, 0.525, 0.15, 0.525, 0.2, 0.475, 0.2, 0.5712, 0.4462, 0.5288, 0.4462, 0.5288, 0.4462, 0.5712, 0.4462, 0.425, 0.1, 0.475, 0.1, 0.475, 0.15, 0.425, 0.15, 0.475, 0.1, 0.525, 0.1, 0.525, 0.15, 0.475, 0.15, 0.525, 0.1, 0.575, 0.1, 0.575, 0.15, 0.525, 0.15, 0.7212, 0.6037, 0.7212, 0.6463, 0.7212, 0.6463, 0.7212, 0.6037, 0.475, 0.05, 0.525, 0.05, 0.525, 0.1, 0.475, 0.1, 0.5288, 0.9038, 0.5713, 0.9038, 0.5713, 0.9038, 0.5288, 0.9038, 0.425, 0.65, 0.475, 0.65, 0.475, 0.7, 0.425, 0.7, 0.475, 0.65, 0.525, 0.65, 0.525, 0.7, 0.475, 0.7, 0.5713, 0.4038, 0.5712, 0.4462, 0.5712, 0.4462, 0.5713, 0.4038, 0.425, 0.6, 0.475, 0.6, 0.475, 0.65, 0.425, 0.65, 0.6787, 0.6462, 0.6787, 0.6038, 0.6787, 0.6038, 0.6787, 0.6462, 0.525, 0.6, 0.575, 0.6, 0.575, 0.65, 0.525, 0.65, 0.4712, 0.1962, 0.4287, 0.1962, 0.4287, 0.1962, 0.4712, 0.1962, 0.475, 0.55, 0.525, 0.55, 0.525, 0.6, 0.475, 0.6, 0.525, 0.55, 0.575, 0.55, 0.575, 0.6, 0.525, 0.6, 0.425, 0.9, 0.475, 0.9, 0.475, 0.95, 0.425, 0.95, 0.475, 0.9, 0.525, 0.9, 0.525, 0.95, 0.475, 0.95, 0.5288, 0.4462, 0.5288, 0.4038, 0.5288, 0.4038, 0.5288, 0.4462, 0.425, 0.85, 0.475, 0.85, 0.475, 0.9, 0.425, 0.9, 0.475, 0.85, 0.525, 0.85, 0.525, 0.9, 0.475, 0.9, 0.525, 0.85, 0.575, 0.85, 0.575, 0.9, 0.525, 0.9, 0.6787, 0.6038, 0.7212, 0.6037, 0.7212, 0.6037, 0.6787, 0.6038, 0.475, 0.8, 0.525, 0.8, 0.525, 0.85, 0.475, 0.85, 0.525, 0.8, 0.575, 0.8, 0.575, 0.85, 0.525, 0.85, 0.5712, 0.3463, 0.5288, 0.3463, 0.5288, 0.3463, 0.5712, 0.3463, 0.475, 0.4, 0.525, 0.4, 0.525, 0.45, 0.475, 0.45, 0.4712, 0.1538, 0.4712, 0.1962, 0.4712, 0.1962, 0.4712, 0.1538, 0.425, 0.35, 0.475, 0.35, 0.475, 0.4, 0.425, 0.4, 0.5288, 0.4038, 0.5713, 0.4038, 0.5713, 0.4038, 0.5288, 0.4038, 0.525, 0.35, 0.575, 0.35, 0.575, 0.4, 0.525, 0.4, 0.5712, 0.3038, 0.5712, 0.3463, 0.5712, 0.3463, 0.5712, 0.3038, 0.475, 0.3, 0.525, 0.3, 0.525, 0.35, 0.475, 0.35, 0.4287, 0.1962, 0.4287, 0.1538, 0.4287, 0.1538, 0.4287, 0.1962, 0.6, 0.475, 0.6096, 0.475, 0.6098, 0.4848, 0.6, 0.4846, 0.6096, 0.475, 0.6375, 0.4875, 0.6328, 0.4922, 0.6098, 0.4848, 0.6, 0.4846, 0.6098, 0.4848, 0.6093, 0.5, 0.6, 0.5, 0.6098, 0.4848, 0.6328, 0.4922, 0.6215, 0.5, 0.6093, 0.5, 0.65, 0.525, 0.6404, 0.525, 0.6402, 0.5152, 0.65, 0.5154, 0.6404, 0.525, 0.625, 0.525, 0.625, 0.5157, 0.6402, 0.5152, 0.65, 0.5154, 0.6402, 0.5152, 0.6328, 0.4922, 0.6375, 0.4875, 0.6402, 0.5152, 0.625, 0.5157, 0.6215, 0.5, 0.6328, 0.4922, 0.6, 0.525, 0.6, 0.5154, 0.6098, 0.5152, 0.6096, 0.525, 0.6, 0.5154, 0.6, 0.5, 0.6093, 0.5, 0.6098, 0.5152, 0.6096, 0.525, 0.6098, 0.5152, 0.625, 0.5157, 0.625, 0.525, 0.6098, 0.5152, 0.6093, 0.5, 0.6215, 0.5, 0.625, 0.5157, 0.4, 0.475, 0.4, 0.4846, 0.3902, 0.4848, 0.3904, 0.475, 0.4, 0.4846, 0.4, 0.5, 0.3907, 0.5, 0.3902, 0.4848, 0.3904, 0.475, 0.3902, 0.4848, 0.3672, 0.4922, 0.3625, 0.4875, 0.3902, 0.4848, 0.3907, 0.5, 0.375, 0.5035, 0.3672, 0.4922, 0.4, 0.525, 0.3904, 0.525, 0.3902, 0.5152, 0.4, 0.5154, 0.3904, 0.525, 0.375, 0.525, 0.375, 0.5157, 0.3902, 0.5152, 0.4, 0.5154, 0.3902, 0.5152, 0.3907, 0.5, 0.4, 0.5, 0.3902, 0.5152, 0.375, 0.5157, 0.375, 0.5035, 0.3907, 0.5, 0.35, 0.525, 0.35, 0.5154, 0.3598, 0.5152, 0.3596, 0.525, 0.35, 0.5154, 0.3625, 0.4875, 0.3672, 0.4922, 0.3598, 0.5152, 0.3596, 0.525, 0.3598, 0.5152, 0.375, 0.5157, 0.375, 0.525, 0.3598, 0.5152, 0.3672, 0.4922, 0.375, 0.5035, 0.375, 0.5157, 0.6, 0.725, 0.6096, 0.725, 0.6098, 0.7348, 0.6, 0.7346, 0.6096, 0.725, 0.625, 0.725, 0.625, 0.7343, 0.6098, 0.7348, 0.6, 0.7346, 0.6098, 0.7348, 0.6093, 0.75, 0.6, 0.75, 0.6098, 0.7348, 0.625, 0.7343, 0.625, 0.7465, 0.6093, 0.75, 0.65, 0.725, 0.65, 0.7346, 0.6402, 0.7348, 0.6404, 0.725, 0.65, 0.7346, 0.6375, 0.7625, 0.6328, 0.7578, 0.6402, 0.7348, 0.6404, 0.725, 0.6402, 0.7348, 0.625, 0.7343, 0.625, 0.725, 0.6402, 0.7348, 0.6328, 0.7578, 0.625, 0.7465, 0.625, 0.7343, 0.6, 0.775, 0.6, 0.7654, 0.6098, 0.7652, 0.6096, 0.775, 0.6, 0.7654, 0.6, 0.75, 0.6093, 0.75, 0.6098, 0.7652, 0.6096, 0.775, 0.6098, 0.7652, 0.6328, 0.7578, 0.6375, 0.7625, 0.6098, 0.7652, 0.6093, 0.75, 0.625, 0.7465, 0.6328, 0.7578, 0.4, 0.725, 0.4, 0.7346, 0.3902, 0.7348, 0.3904, 0.725, 0.4, 0.7346, 0.4, 0.75, 0.3907, 0.75, 0.3902, 0.7348, 0.3904, 0.725, 0.3902, 0.7348, 0.375, 0.7343, 0.375, 0.725, 0.3902, 0.7348, 0.3907, 0.75, 0.3785, 0.75, 0.375, 0.7343, 0.4, 0.775, 0.3904, 0.775, 0.3902, 0.7652, 0.4, 0.7654, 0.3904, 0.775, 0.3625, 0.7625, 0.3672, 0.7578, 0.3902, 0.7652, 0.4, 0.7654, 0.3902, 0.7652, 0.3907, 0.75, 0.4, 0.75, 0.3902, 0.7652, 0.3672, 0.7578, 0.3785, 0.75, 0.3907, 0.75, 0.35, 0.725, 0.3596, 0.725, 0.3598, 0.7348, 0.35, 0.7346, 0.3596, 0.725, 0.375, 0.725, 0.375, 0.7343, 0.3598, 0.7348, 0.35, 0.7346, 0.3598, 0.7348, 0.3672, 0.7578, 0.3625, 0.7625, 0.3598, 0.7348, 0.375, 0.7343, 0.3785, 0.75, 0.3672, 0.7578, 0.6, 0.225, 0.6096, 0.225, 0.6098, 0.2348, 0.6, 0.2346, 0.6096, 0.225, 0.625, 0.225, 0.625, 0.2343, 0.6098, 0.2348, 0.6, 0.2346, 0.6098, 0.2348, 0.6093, 0.25, 0.6, 0.25, 0.6098, 0.2348, 0.625, 0.2343, 0.6197, 0.2447, 0.6093, 0.25, 0.85, 0.525, 0.85, 0.5154, 0.8598, 0.5152, 0.8596, 0.525, 0.85, 0.5154, 0.85, 0.5, 0.8593, 0.5, 0.8598, 0.5152, 0.8596, 0.525, 0.8598, 0.5152, 0.875, 0.5157, 0.875, 0.525, 0.8598, 0.5152, 0.8593, 0.5, 0.8644, 0.5, 0.875, 0.5157, 0.6, 0.275, 0.6, 0.2654, 0.6098, 0.2652, 0.6096, 0.275, 0.6, 0.2654, 0.6, 0.25, 0.6093, 0.25, 0.6098, 0.2652, 0.6096, 0.275, 0.6098, 0.2652, 0.625, 0.2657, 0.625, 0.275, 0.6098, 0.2652, 0.6093, 0.25, 0.6197, 0.2447, 0.625, 0.2657, 0.15, 0.525, 0.1404, 0.525, 0.1402, 0.5152, 0.15, 0.5154, 0.1404, 0.525, 0.125, 0.525, 0.125, 0.5157, 0.1402, 0.5152, 0.15, 0.5154, 0.1402, 0.5152, 0.1407, 0.5, 0.15, 0.5, 0.1402, 0.5152, 0.125, 0.5157, 0.125, 0.5106, 0.1407, 0.5, 0.4, 0.225, 0.4, 0.2346, 0.3902, 0.2348, 0.3904, 0.225, 0.4, 0.2346, 0.4, 0.25, 0.3907, 0.25, 0.3902, 0.2348, 0.3904, 0.225, 0.3902, 0.2348, 0.375, 0.2343, 0.375, 0.225, 0.3902, 0.2348, 0.3907, 0.25, 0.3803, 0.2553, 0.375, 0.2343, 0.4, 0.275, 0.3904, 0.275, 0.3902, 0.2652, 0.4, 0.2654, 0.3904, 0.275, 0.375, 0.275, 0.375, 0.2657, 0.3902, 0.2652, 0.4, 0.2654, 0.3902, 0.2652, 0.3907, 0.25, 0.4, 0.25, 0.3902, 0.2652, 0.375, 0.2657, 0.3803, 0.2553, 0.3907, 0.25, 0.6, 0.025, 0.6, 0.01543, 0.6098, 0.01519, 0.6096, 0.025, 0.6, 0.01543, 0.6, 0.0, 0.6093, 0.0, 0.6098, 0.01519, 0.6096, 0.025, 0.6098, 0.01519, 0.625, 0.01569, 0.625, 0.025, 0.6098, 0.01519, 0.6093, 0.0, 0.6144, 0.0, 0.625, 0.01569, 0.6, 0.975, 0.6096, 0.975, 0.6098, 0.9848, 0.6, 0.9846, 0.6096, 0.975, 0.625, 0.975, 0.625, 0.9843, 0.6098, 0.9848, 0.6, 0.9846, 0.6098, 0.9848, 0.6093, 1.0, 0.6, 1.0, 0.6098, 0.9848, 0.625, 0.9843, 0.625, 0.9894, 0.6093, 1.0, 0.85, 0.725, 0.8596, 0.725, 0.8598, 0.7348, 0.85, 0.7346, 0.8596, 0.725, 0.875, 0.725, 0.875, 0.7343, 0.8598, 0.7348, 0.85, 0.7346, 0.8598, 0.7348, 0.8593, 0.75, 0.85, 0.75, 0.8598, 0.7348, 0.875, 0.7343, 0.875, 0.7394, 0.8593, 0.75, 0.4, 0.025, 0.3904, 0.025, 0.3902, 0.01519, 0.4, 0.01543, 0.3904, 0.025, 0.375, 0.025, 0.375, 0.01569, 0.3902, 0.01519, 0.4, 0.01543, 0.3902, 0.01519, 0.3907, 0.0, 0.4, 0.0, 0.3902, 0.01519, 0.375, 0.01569, 0.375, 0.01057, 0.3907, 0.0, 0.15, 0.725, 0.15, 0.7346, 0.1402, 0.7348, 0.1404, 0.725, 0.15, 0.7346, 0.15, 0.75, 0.1407, 0.75, 0.1402, 0.7348, 0.1404, 0.725, 0.1402, 0.7348, 0.125, 0.7343, 0.125, 0.725, 0.1402, 0.7348, 0.1407, 0.75, 0.1356, 0.75, 0.125, 0.7343, 0.4, 0.975, 0.4, 0.9846, 0.3902, 0.9848, 0.3904, 0.975, 0.4, 0.9846, 0.4, 1.0, 0.3907, 1.0, 0.3902, 0.9848, 0.3904, 0.975, 0.3902, 0.9848, 0.375, 0.9843, 0.375, 0.975, 0.3902, 0.9848, 0.3907, 1.0, 0.3856, 1.0, 0.375, 0.9843, 0.15, 0.7, 0.15, 0.725, 0.1404, 0.725, 0.1404, 0.7, 0.1404, 0.7, 0.1404, 0.725, 0.125, 0.725, 0.125, 0.7, 0.375, 0.05, 0.375, 0.025, 0.3904, 0.025, 0.3904, 0.05, 0.3904, 0.05, 0.3904, 0.025, 0.4, 0.025, 0.4, 0.05, 0.175, 0.525, 0.15, 0.525, 0.15, 0.5154, 0.175, 0.5154, 0.175, 0.5154, 0.15, 0.5154, 0.15, 0.5, 0.175, 0.5, 0.375, 0.3, 0.375, 0.275, 0.3904, 0.275, 0.3904, 0.3, 0.3904, 0.3, 0.3904, 0.275, 0.4, 0.275, 0.4, 0.3, 0.425, 0.525, 0.4, 0.525, 0.4, 0.5154, 0.425, 0.5154, 0.425, 0.5154, 0.4, 0.5154, 0.4, 0.5, 0.425, 0.5, 0.425, 0.5, 0.4, 0.5, 0.4, 0.4846, 0.425, 0.4846, 0.425, 0.4846, 0.4, 0.4846, 0.4, 0.475, 0.425, 0.475, 0.575, 0.975, 0.6, 0.975, 0.6, 0.9846, 0.575, 0.9846, 0.575, 0.9846, 0.6, 0.9846, 0.6, 1.0, 0.575, 1.0, 0.575, 0.0, 0.6, 0.0, 0.6, 0.01543, 0.575, 0.01543, 0.575, 0.01543, 0.6, 0.01543, 0.6, 0.025, 0.575, 0.025, 0.425, 0.775, 0.4, 0.775, 0.4, 0.7654, 0.425, 0.7654, 0.425, 0.7654, 0.4, 0.7654, 0.4, 0.75, 0.425, 0.75, 0.425, 0.75, 0.4, 0.75, 0.4, 0.7346, 0.425, 0.7346, 0.425, 0.7346, 0.4, 0.7346, 0.4, 0.725, 0.425, 0.725, 0.425, 0.275, 0.4, 0.275, 0.4, 0.2654, 0.425, 0.2654, 0.425, 0.2654, 0.4, 0.2654, 0.4, 0.25, 0.425, 0.25, 0.425, 0.25, 0.4, 0.25, 0.4, 0.2346, 0.425, 0.2346, 0.425, 0.2346, 0.4, 0.2346, 0.4, 0.225, 0.425, 0.225, 0.825, 0.725, 0.85, 0.725, 0.85, 0.7346, 0.825, 0.7346, 0.825, 0.7346, 0.85, 0.7346, 0.85, 0.75, 0.825, 0.75, 0.625, 0.95, 0.625, 0.975, 0.6096, 0.975, 0.6096, 0.95, 0.6096, 0.95, 0.6096, 0.975, 0.6, 0.975, 0.6, 0.95, 0.65, 0.7, 0.65, 0.725, 0.6404, 0.725, 0.6404, 0.7, 0.6404, 0.7, 0.6404, 0.725, 0.625, 0.725, 0.625, 0.7, 0.625, 0.7, 0.625, 0.725, 0.6096, 0.725, 0.6096, 0.7, 0.6096, 0.7, 0.6096, 0.725, 0.6, 0.725, 0.6, 0.7, 0.325, 0.725, 0.35, 0.725, 0.35, 0.7346, 0.325, 0.7346, 0.325, 0.7346, 0.35, 0.7346, 0.3625, 0.7625, 0.325, 0.75, 0.375, 0.8, 0.3625, 0.7625, 0.3904, 0.775, 0.3904, 0.8, 0.3904, 0.8, 0.3904, 0.775, 0.4, 0.775, 0.4, 0.8, 0.85, 0.55, 0.85, 0.525, 0.8596, 0.525, 0.8596, 0.55, 0.8596, 0.55, 0.8596, 0.525, 0.875, 0.525, 0.875, 0.55, 0.625, 0.2, 0.625, 0.225, 0.6096, 0.225, 0.6096, 0.2, 0.6096, 0.2, 0.6096, 0.225, 0.6, 0.225, 0.6, 0.2, 0.675, 0.525, 0.65, 0.525, 0.65, 0.5154, 0.675, 0.5154, 0.675, 0.5154, 0.65, 0.5154, 0.6375, 0.4875, 0.675, 0.5, 0.625, 0.45, 0.6375, 0.4875, 0.6096, 0.475, 0.6096, 0.45, 0.6096, 0.45, 0.6096, 0.475, 0.6, 0.475, 0.6, 0.45, 0.35, 0.55, 0.35, 0.525, 0.3596, 0.525, 0.3596, 0.55, 0.3596, 0.55, 0.3596, 0.525, 0.375, 0.525, 0.375, 0.55, 0.375, 0.55, 0.375, 0.525, 0.3904, 0.525, 0.3904, 0.55, 0.3904, 0.55, 0.3904, 0.525, 0.4, 0.525, 0.4, 0.55, 0.35, 0.525, 0.325, 0.525, 0.325, 0.5154, 0.35, 0.5154, 0.35, 0.5154, 0.325, 0.5154, 0.325, 0.5, 0.3625, 0.4875, 0.3625, 0.4875, 0.375, 0.45, 0.3904, 0.45, 0.3904, 0.475, 0.3904, 0.475, 0.3904, 0.45, 0.4, 0.45, 0.4, 0.475, 0.325, 0.525, 0.275, 0.525, 0.275, 0.5154, 0.325, 0.5154, 0.325, 0.5154, 0.275, 0.5154, 0.275, 0.5, 0.325, 0.5, 0.375, 0.45, 0.375, 0.4, 0.3904, 0.4, 0.3904, 0.45, 0.3904, 0.45, 0.3904, 0.4, 0.4, 0.4, 0.4, 0.45, 0.275, 0.525, 0.225, 0.525, 0.225, 0.5154, 0.275, 0.5154, 0.275, 0.5154, 0.225, 0.5154, 0.225, 0.5, 0.275, 0.5, 0.375, 0.4, 0.375, 0.35, 0.3904, 0.35, 0.3904, 0.4, 0.3904, 0.4, 0.3904, 0.35, 0.4, 0.35, 0.4, 0.4, 0.225, 0.525, 0.175, 0.525, 0.175, 0.5154, 0.225, 0.5154, 0.225, 0.5154, 0.175, 0.5154, 0.175, 0.5, 0.225, 0.5, 0.375, 0.35, 0.375, 0.3, 0.3904, 0.3, 0.3904, 0.35, 0.3904, 0.35, 0.3904, 0.3, 0.4, 0.3, 0.4, 0.35, 0.65, 0.725, 0.675, 0.725, 0.675, 0.7346, 0.65, 0.7346, 0.65, 0.7346, 0.675, 0.7346, 0.675, 0.75, 0.6375, 0.7625, 0.6375, 0.7625, 0.625, 0.8, 0.6096, 0.8, 0.6096, 0.775, 0.6096, 0.775, 0.6096, 0.8, 0.6, 0.8, 0.6, 0.775, 0.675, 0.725, 0.725, 0.725, 0.725, 0.7346, 0.675, 0.7346, 0.675, 0.7346, 0.725, 0.7346, 0.725, 0.75, 0.675, 0.75, 0.625, 0.8, 0.625, 0.85, 0.6096, 0.85, 0.6096, 0.8, 0.6096, 0.8, 0.6096, 0.85, 0.6, 0.85, 0.6, 0.8, 0.725, 0.725, 0.775, 0.725, 0.775, 0.7346, 0.725, 0.7346, 0.725, 0.7346, 0.775, 0.7346, 0.775, 0.75, 0.725, 0.75, 0.625, 0.85, 0.625, 0.9, 0.6096, 0.9, 0.6096, 0.85, 0.6096, 0.85, 0.6096, 0.9, 0.6, 0.9, 0.6, 0.85, 0.775, 0.725, 0.825, 0.725, 0.825, 0.7346, 0.775, 0.7346, 0.775, 0.7346, 0.825, 0.7346, 0.825, 0.75, 0.775, 0.75, 0.625, 0.9, 0.625, 0.95, 0.6096, 0.95, 0.6096, 0.9, 0.6096, 0.9, 0.6096, 0.95, 0.6, 0.95, 0.6, 0.9, 0.15, 0.725, 0.175, 0.725, 0.175, 0.7346, 0.15, 0.7346, 0.15, 0.7346, 0.175, 0.7346, 0.175, 0.75, 0.15, 0.75, 0.375, 0.975, 0.375, 0.95, 0.3904, 0.95, 0.3904, 0.975, 0.3904, 0.975, 0.3904, 0.95, 0.4, 0.95, 0.4, 0.975, 0.175, 0.725, 0.225, 0.725, 0.225, 0.7346, 0.175, 0.7346, 0.175, 0.7346, 0.225, 0.7346, 0.225, 0.75, 0.175, 0.75, 0.375, 0.95, 0.375, 0.9, 0.3904, 0.9, 0.3904, 0.95, 0.3904, 0.95, 0.3904, 0.9, 0.4, 0.9, 0.4, 0.95, 0.225, 0.725, 0.275, 0.725, 0.275, 0.7346, 0.225, 0.7346, 0.225, 0.7346, 0.275, 0.7346, 0.275, 0.75, 0.225, 0.75, 0.375, 0.9, 0.375, 0.85, 0.3904, 0.85, 0.3904, 0.9, 0.3904, 0.9, 0.3904, 0.85, 0.4, 0.85, 0.4, 0.9, 0.275, 0.725, 0.325, 0.725, 0.325, 0.7346, 0.275, 0.7346, 0.275, 0.7346, 0.325, 0.7346, 0.325, 0.75, 0.275, 0.75, 0.375, 0.85, 0.375, 0.8, 0.3904, 0.8, 0.3904, 0.85, 0.3904, 0.85, 0.3904, 0.8, 0.4, 0.8, 0.4, 0.85, 0.85, 0.525, 0.825, 0.525, 0.825, 0.5154, 0.85, 0.5154, 0.85, 0.5154, 0.825, 0.5154, 0.825, 0.5, 0.85, 0.5, 0.625, 0.275, 0.625, 0.3, 0.6096, 0.3, 0.6096, 0.275, 0.6096, 0.275, 0.6096, 0.3, 0.6, 0.3, 0.6, 0.275, 0.825, 0.525, 0.775, 0.525, 0.775, 0.5154, 0.825, 0.5154, 0.825, 0.5154, 0.775, 0.5154, 0.775, 0.5, 0.825, 0.5, 0.625, 0.3, 0.625, 0.35, 0.6096, 0.35, 0.6096, 0.3, 0.6096, 0.3, 0.6096, 0.35, 0.6, 0.35, 0.6, 0.3, 0.775, 0.525, 0.725, 0.525, 0.725, 0.5154, 0.775, 0.5154, 0.775, 0.5154, 0.725, 0.5154, 0.725, 0.5, 0.775, 0.5, 0.625, 0.35, 0.625, 0.4, 0.6096, 0.4, 0.6096, 0.35, 0.6096, 0.35, 0.6096, 0.4, 0.6, 0.4, 0.6, 0.35, 0.725, 0.525, 0.675, 0.525, 0.675, 0.5154, 0.725, 0.5154, 0.725, 0.5154, 0.675, 0.5154, 0.675, 0.5, 0.725, 0.5, 0.625, 0.4, 0.625, 0.45, 0.6096, 0.45, 0.6096, 0.4, 0.6096, 0.4, 0.6096, 0.45, 0.6, 0.45, 0.6, 0.4, 0.15, 0.525, 0.15, 0.55, 0.1404, 0.55, 0.1404, 0.525, 0.1404, 0.525, 0.1404, 0.55, 0.125, 0.55, 0.125, 0.525, 0.375, 0.225, 0.375, 0.2, 0.3904, 0.2, 0.3904, 0.225, 0.3904, 0.225, 0.3904, 0.2, 0.4, 0.2, 0.4, 0.225, 0.15, 0.55, 0.15, 0.6, 0.1404, 0.6, 0.1404, 0.55, 0.1404, 0.55, 0.1404, 0.6, 0.125, 0.6, 0.125, 0.55, 0.375, 0.2, 0.375, 0.15, 0.3904, 0.15, 0.3904, 0.2, 0.3904, 0.2, 0.3904, 0.15, 0.4, 0.15, 0.4, 0.2, 0.15, 0.6, 0.15, 0.65, 0.1404, 0.65, 0.1404, 0.6, 0.1404, 0.6, 0.1404, 0.65, 0.125, 0.65, 0.125, 0.6, 0.375, 0.15, 0.375, 0.1, 0.3904, 0.1, 0.3904, 0.15, 0.3904, 0.15, 0.3904, 0.1, 0.4, 0.1, 0.4, 0.15, 0.15, 0.65, 0.15, 0.7, 0.1404, 0.7, 0.1404, 0.65, 0.1404, 0.65, 0.1404, 0.7, 0.125, 0.7, 0.125, 0.65, 0.375, 0.1, 0.375, 0.05, 0.3904, 0.05, 0.3904, 0.1, 0.3904, 0.1, 0.3904, 0.05, 0.4, 0.05, 0.4, 0.1, 0.65, 0.525, 0.65, 0.55, 0.6404, 0.55, 0.6404, 0.525, 0.6404, 0.525, 0.6404, 0.55, 0.625, 0.55, 0.625, 0.525, 0.625, 0.525, 0.625, 0.55, 0.6096, 0.55, 0.6096, 0.525, 0.6096, 0.525, 0.6096, 0.55, 0.6, 0.55, 0.6, 0.525, 0.65, 0.55, 0.65, 0.6, 0.6404, 0.6, 0.6404, 0.55, 0.6404, 0.55, 0.6404, 0.6, 0.625, 0.6, 0.625, 0.55, 0.625, 0.55, 0.625, 0.6, 0.6096, 0.6, 0.6096, 0.55, 0.6096, 0.55, 0.6096, 0.6, 0.6, 0.6, 0.6, 0.55, 0.65, 0.6, 0.65, 0.65, 0.6404, 0.65, 0.6404, 0.6, 0.6404, 0.6, 0.6404, 0.65, 0.625, 0.65, 0.625, 0.6, 0.625, 0.6, 0.625, 0.65, 0.6096, 0.65, 0.6096, 0.6, 0.6096, 0.6, 0.6096, 0.65, 0.6, 0.65, 0.6, 0.6, 0.65, 0.65, 0.65, 0.7, 0.6404, 0.7, 0.6404, 0.65, 0.6404, 0.65, 0.6404, 0.7, 0.625, 0.7, 0.625, 0.65, 0.625, 0.65, 0.625, 0.7, 0.6096, 0.7, 0.6096, 0.65, 0.6096, 0.65, 0.6096, 0.7, 0.6, 0.7, 0.6, 0.65, 0.85, 0.725, 0.85, 0.7, 0.8596, 0.7, 0.8596, 0.725, 0.8596, 0.725, 0.8596, 0.7, 0.875, 0.7, 0.875, 0.725, 0.625, 0.025, 0.625, 0.05, 0.6096, 0.05, 0.6096, 0.025, 0.6096, 0.025, 0.6096, 0.05, 0.6, 0.05, 0.6, 0.025, 0.85, 0.7, 0.85, 0.65, 0.8596, 0.65, 0.8596, 0.7, 0.8596, 0.7, 0.8596, 0.65, 0.875, 0.65, 0.875, 0.7, 0.625, 0.05, 0.625, 0.1, 0.6096, 0.1, 0.6096, 0.05, 0.6096, 0.05, 0.6096, 0.1, 0.6, 0.1, 0.6, 0.05, 0.85, 0.65, 0.85, 0.6, 0.8596, 0.6, 0.8596, 0.65, 0.8596, 0.65, 0.8596, 0.6, 0.875, 0.6, 0.875, 0.65, 0.625, 0.1, 0.625, 0.15, 0.6096, 0.15, 0.6096, 0.1, 0.6096, 0.1, 0.6096, 0.15, 0.6, 0.15, 0.6, 0.1, 0.85, 0.6, 0.85, 0.55, 0.8596, 0.55, 0.8596, 0.6, 0.8596, 0.6, 0.8596, 0.55, 0.875, 0.55, 0.875, 0.6, 0.625, 0.15, 0.625, 0.2, 0.6096, 0.2, 0.6096, 0.15, 0.6096, 0.15, 0.6096, 0.2, 0.6, 0.2, 0.6, 0.15, 0.35, 0.725, 0.35, 0.7, 0.3596, 0.7, 0.3596, 0.725, 0.3596, 0.725, 0.3596, 0.7, 0.375, 0.7, 0.375, 0.725, 0.375, 0.725, 0.375, 0.7, 0.3904, 0.7, 0.3904, 0.725, 0.3904, 0.725, 0.3904, 0.7, 0.4, 0.7, 0.4, 0.725, 0.35, 0.7, 0.35, 0.65, 0.3596, 0.65, 0.3596, 0.7, 0.3596, 0.7, 0.3596, 0.65, 0.375, 0.65, 0.375, 0.7, 0.375, 0.7, 0.375, 0.65, 0.3904, 0.65, 0.3904, 0.7, 0.3904, 0.7, 0.3904, 0.65, 0.4, 0.65, 0.4, 0.7, 0.35, 0.65, 0.35, 0.6, 0.3596, 0.6, 0.3596, 0.65, 0.3596, 0.65, 0.3596, 0.6, 0.375, 0.6, 0.375, 0.65, 0.375, 0.65, 0.375, 0.6, 0.3904, 0.6, 0.3904, 0.65, 0.3904, 0.65, 0.3904, 0.6, 0.4, 0.6, 0.4, 0.65, 0.35, 0.6, 0.35, 0.55, 0.3596, 0.55, 0.3596, 0.6, 0.3596, 0.6, 0.3596, 0.55, 0.375, 0.55, 0.375, 0.6, 0.375, 0.6, 0.375, 0.55, 0.3904, 0.55, 0.3904, 0.6, 0.3904, 0.6, 0.3904, 0.55, 0.4, 0.55, 0.4, 0.6, 0.6, 0.525, 0.575, 0.525, 0.575, 0.5154, 0.6, 0.5154, 0.6, 0.5154, 0.575, 0.5154, 0.575, 0.5, 0.6, 0.5, 0.6, 0.5, 0.575, 0.5, 0.575, 0.4846, 0.6, 0.4846, 0.6, 0.4846, 0.575, 0.4846, 0.575, 0.475, 0.6, 0.475, 0.575, 0.525, 0.525, 0.525, 0.525, 0.5154, 0.575, 0.5154, 0.575, 0.5154, 0.525, 0.5154, 0.525, 0.5, 0.575, 0.5, 0.575, 0.5, 0.525, 0.5, 0.525, 0.4846, 0.575, 0.4846, 0.575, 0.4846, 0.525, 0.4846, 0.525, 0.475, 0.575, 0.475, 0.525, 0.525, 0.475, 0.525, 0.475, 0.5154, 0.525, 0.5154, 0.525, 0.5154, 0.475, 0.5154, 0.475, 0.5, 0.525, 0.5, 0.525, 0.5, 0.475, 0.5, 0.475, 0.4846, 0.525, 0.4846, 0.525, 0.4846, 0.475, 0.4846, 0.475, 0.475, 0.525, 0.475, 0.475, 0.525, 0.425, 0.525, 0.425, 0.5154, 0.475, 0.5154, 0.475, 0.5154, 0.425, 0.5154, 0.425, 0.5, 0.475, 0.5, 0.475, 0.5, 0.425, 0.5, 0.425, 0.4846, 0.475, 0.4846, 0.475, 0.4846, 0.425, 0.4846, 0.425, 0.475, 0.475, 0.475, 0.4, 0.975, 0.425, 0.975, 0.425, 0.9846, 0.4, 0.9846, 0.4, 0.9846, 0.425, 0.9846, 0.425, 1.0, 0.4, 1.0, 0.4, 0.0, 0.425, 0.0, 0.425, 0.01543, 0.4, 0.01543, 0.4, 0.01543, 0.425, 0.01543, 0.425, 0.025, 0.4, 0.025, 0.425, 0.975, 0.475, 0.975, 0.475, 0.9846, 0.425, 0.9846, 0.425, 0.9846, 0.475, 0.9846, 0.475, 1.0, 0.425, 1.0, 0.425, 0.0, 0.475, 0.0, 0.475, 0.01543, 0.425, 0.01543, 0.425, 0.01543, 0.475, 0.01543, 0.475, 0.025, 0.425, 0.025, 0.475, 0.975, 0.525, 0.975, 0.525, 0.9846, 0.475, 0.9846, 0.475, 0.9846, 0.525, 0.9846, 0.525, 1.0, 0.475, 1.0, 0.475, 0.0, 0.525, 0.0, 0.525, 0.01543, 0.475, 0.01543, 0.475, 0.01543, 0.525, 0.01543, 0.525, 0.025, 0.475, 0.025, 0.525, 0.975, 0.575, 0.975, 0.575, 0.9846, 0.525, 0.9846, 0.525, 0.9846, 0.575, 0.9846, 0.575, 1.0, 0.525, 1.0, 0.525, 0.0, 0.575, 0.0, 0.575, 0.01543, 0.525, 0.01543, 0.525, 0.01543, 0.575, 0.01543, 0.575, 0.025, 0.525, 0.025, 0.6, 0.775, 0.575, 0.775, 0.575, 0.7654, 0.6, 0.7654, 0.6, 0.7654, 0.575, 0.7654, 0.575, 0.75, 0.6, 0.75, 0.6, 0.75, 0.575, 0.75, 0.575, 0.7346, 0.6, 0.7346, 0.6, 0.7346, 0.575, 0.7346, 0.575, 0.725, 0.6, 0.725, 0.575, 0.775, 0.525, 0.775, 0.525, 0.7654, 0.575, 0.7654, 0.575, 0.7654, 0.525, 0.7654, 0.525, 0.75, 0.575, 0.75, 0.575, 0.75, 0.525, 0.75, 0.525, 0.7346, 0.575, 0.7346, 0.575, 0.7346, 0.525, 0.7346, 0.525, 0.725, 0.575, 0.725, 0.525, 0.775, 0.475, 0.775, 0.475, 0.7654, 0.525, 0.7654, 0.525, 0.7654, 0.475, 0.7654, 0.475, 0.75, 0.525, 0.75, 0.525, 0.75, 0.475, 0.75, 0.475, 0.7346, 0.525, 0.7346, 0.525, 0.7346, 0.475, 0.7346, 0.475, 0.725, 0.525, 0.725, 0.475, 0.775, 0.425, 0.775, 0.425, 0.7654, 0.475, 0.7654, 0.475, 0.7654, 0.425, 0.7654, 0.425, 0.75, 0.475, 0.75, 0.475, 0.75, 0.425, 0.75, 0.425, 0.7346, 0.475, 0.7346, 0.475, 0.7346, 0.425, 0.7346, 0.425, 0.725, 0.475, 0.725, 0.6, 0.275, 0.575, 0.275, 0.575, 0.2654, 0.6, 0.2654, 0.6, 0.2654, 0.575, 0.2654, 0.575, 0.25, 0.6, 0.25, 0.6, 0.25, 0.575, 0.25, 0.575, 0.2346, 0.6, 0.2346, 0.6, 0.2346, 0.575, 0.2346, 0.575, 0.225, 0.6, 0.225, 0.575, 0.275, 0.525, 0.275, 0.525, 0.2654, 0.575, 0.2654, 0.575, 0.2654, 0.525, 0.2654, 0.525, 0.25, 0.575, 0.25, 0.575, 0.25, 0.525, 0.25, 0.525, 0.2346, 0.575, 0.2346, 0.575, 0.2346, 0.525, 0.2346, 0.525, 0.225, 0.575, 0.225, 0.525, 0.275, 0.475, 0.275, 0.475, 0.2654, 0.525, 0.2654, 0.525, 0.2654, 0.475, 0.2654, 0.475, 0.25, 0.525, 0.25, 0.525, 0.25, 0.475, 0.25, 0.475, 0.2346, 0.525, 0.2346, 0.525, 0.2346, 0.475, 0.2346, 0.475, 0.225, 0.525, 0.225, 0.475, 0.275, 0.425, 0.275, 0.425, 0.2654, 0.475, 0.2654, 0.475, 0.2654, 0.425, 0.2654, 0.425, 0.25, 0.475, 0.25, 0.475, 0.25, 0.425, 0.25, 0.425, 0.2346, 0.475, 0.2346, 0.475, 0.2346, 0.425, 0.2346, 0.425, 0.225, 0.475, 0.225, 0.65, 0.525, 0.675, 0.525, 0.675, 0.55, 0.65, 0.55, 0.575, 0.525, 0.6, 0.525, 0.6, 0.55, 0.575, 0.55, 0.575, 0.45, 0.6, 0.45, 0.6, 0.475, 0.575, 0.475, 0.4, 0.45, 0.425, 0.45, 0.425, 0.475, 0.4, 0.475, 0.4, 0.525, 0.425, 0.525, 0.425, 0.55, 0.4, 0.55, 0.325, 0.525, 0.35, 0.525, 0.35, 0.55, 0.325, 0.55, 0.65, 0.7, 0.675, 0.7, 0.675, 0.725, 0.65, 0.725, 0.575, 0.775, 0.6, 0.775, 0.6, 0.8, 0.575, 0.8, 0.575, 0.7, 0.6, 0.7, 0.6, 0.725, 0.575, 0.725, 0.4, 0.7, 0.425, 0.7, 0.425, 0.725, 0.4, 0.725, 0.4, 0.775, 0.425, 0.775, 0.425, 0.8, 0.4, 0.8, 0.325, 0.7, 0.35, 0.7, 0.35, 0.725, 0.325, 0.725, 0.825, 0.525, 0.85, 0.525, 0.85, 0.55, 0.825, 0.55, 0.575, 0.275, 0.6, 0.275, 0.6, 0.3, 0.575, 0.3, 0.575, 0.2, 0.6, 0.2, 0.6, 0.225, 0.575, 0.225, 0.4, 0.275, 0.425, 0.275, 0.425, 0.3, 0.4, 0.3, 0.4, 0.2, 0.425, 0.2, 0.425, 0.225, 0.4, 0.225, 0.15, 0.525, 0.175, 0.525, 0.175, 0.55, 0.15, 0.55, 0.575, 0.025, 0.6, 0.025, 0.6, 0.05, 0.575, 0.05, 0.575, 0.95, 0.6, 0.95, 0.6, 0.975, 0.575, 0.975, 0.825, 0.7, 0.85, 0.7, 0.85, 0.725, 0.825, 0.725, 0.4, 0.025, 0.425, 0.025, 0.425, 0.05, 0.4, 0.05, 0.15, 0.7, 0.175, 0.7, 0.175, 0.725, 0.15, 0.725, 0.4, 0.95, 0.425, 0.95, 0.425, 0.975, 0.4, 0.975, 0.275, 0.525, 0.325, 0.525, 0.325, 0.55, 0.275, 0.55, 0.4, 0.4, 0.425, 0.4, 0.425, 0.45, 0.4, 0.45, 0.225, 0.525, 0.275, 0.525, 0.275, 0.55, 0.225, 0.55, 0.4, 0.35, 0.425, 0.35, 0.425, 0.4, 0.4, 0.4, 0.175, 0.525, 0.225, 0.525, 0.225, 0.55, 0.175, 0.55, 0.4, 0.3, 0.425, 0.3, 0.425, 0.35, 0.4, 0.35, 0.575, 0.8, 0.6, 0.8, 0.6, 0.85, 0.575, 0.85, 0.675, 0.7, 0.725, 0.7, 0.725, 0.725, 0.675, 0.725, 0.575, 0.85, 0.6, 0.85, 0.6, 0.9, 0.575, 0.9, 0.725, 0.7, 0.775, 0.7, 0.775, 0.725, 0.725, 0.725, 0.575, 0.9, 0.6, 0.9, 0.6, 0.95, 0.575, 0.95, 0.775, 0.7, 0.825, 0.7, 0.825, 0.725, 0.775, 0.725, 0.4, 0.9, 0.425, 0.9, 0.425, 0.95, 0.4, 0.95, 0.175, 0.7, 0.225, 0.7, 0.225, 0.725, 0.175, 0.725, 0.4, 0.85, 0.425, 0.85, 0.425, 0.9, 0.4, 0.9, 0.225, 0.7, 0.275, 0.7, 0.275, 0.725, 0.225, 0.725, 0.4, 0.8, 0.425, 0.8, 0.425, 0.85, 0.4, 0.85, 0.275, 0.7, 0.325, 0.7, 0.325, 0.725, 0.275, 0.725, 0.575, 0.3, 0.6, 0.3, 0.6, 0.35, 0.575, 0.35, 0.775, 0.525, 0.825, 0.525, 0.825, 0.55, 0.775, 0.55, 0.575, 0.35, 0.6, 0.35, 0.6, 0.4, 0.575, 0.4, 0.725, 0.525, 0.775, 0.525, 0.775, 0.55, 0.725, 0.55, 0.575, 0.4, 0.6, 0.4, 0.6, 0.45, 0.575, 0.45, 0.675, 0.525, 0.725, 0.525, 0.725, 0.55, 0.675, 0.55, 0.4, 0.15, 0.425, 0.15, 0.425, 0.2, 0.4, 0.2, 0.15, 0.55, 0.175, 0.55, 0.175, 0.6, 0.15, 0.6, 0.4, 0.1, 0.425, 0.1, 0.425, 0.15, 0.4, 0.15, 0.15, 0.6, 0.175, 0.6, 0.175, 0.65, 0.15, 0.65, 0.4, 0.05, 0.425, 0.05, 0.425, 0.1, 0.4, 0.1, 0.15, 0.65, 0.175, 0.65, 0.175, 0.7, 0.15, 0.7, 0.575, 0.55, 0.6, 0.55, 0.6, 0.6, 0.575, 0.6, 0.65, 0.55, 0.675, 0.55, 0.675, 0.6, 0.65, 0.6, 0.575, 0.6, 0.6, 0.6, 0.6, 0.65, 0.575, 0.65, 0.65, 0.6, 0.675, 0.6, 0.675, 0.65, 0.65, 0.65, 0.575, 0.65, 0.6, 0.65, 0.6, 0.7, 0.575, 0.7, 0.65, 0.65, 0.675, 0.65, 0.675, 0.7, 0.65, 0.7, 0.575, 0.05, 0.6, 0.05, 0.6, 0.1, 0.575, 0.1, 0.825, 0.65, 0.85, 0.65, 0.85, 0.7, 0.825, 0.7, 0.575, 0.1, 0.6, 0.1, 0.6, 0.15, 0.575, 0.15, 0.825, 0.6, 0.85, 0.6, 0.85, 0.65, 0.825, 0.65, 0.575, 0.15, 0.6, 0.15, 0.6, 0.2, 0.575, 0.2, 0.825, 0.55, 0.85, 0.55, 0.85, 0.6, 0.825, 0.6, 0.325, 0.65, 0.35, 0.65, 0.35, 0.7, 0.325, 0.7, 0.4, 0.65, 0.425, 0.65, 0.425, 0.7, 0.4, 0.7, 0.325, 0.6, 0.35, 0.6, 0.35, 0.65, 0.325, 0.65, 0.4, 0.6, 0.425, 0.6, 0.425, 0.65, 0.4, 0.65, 0.325, 0.55, 0.35, 0.55, 0.35, 0.6, 0.325, 0.6, 0.4, 0.55, 0.425, 0.55, 0.425, 0.6, 0.4, 0.6, 0.525, 0.45, 0.575, 0.45, 0.575, 0.475, 0.525, 0.475, 0.525, 0.525, 0.575, 0.525, 0.575, 0.55, 0.525, 0.55, 0.475, 0.45, 0.525, 0.45, 0.525, 0.475, 0.475, 0.475, 0.475, 0.525, 0.525, 0.525, 0.525, 0.55, 0.475, 0.55, 0.425, 0.45, 0.475, 0.45, 0.475, 0.475, 0.425, 0.475, 0.425, 0.525, 0.475, 0.525, 0.475, 0.55, 0.425, 0.55, 0.425, 0.025, 0.475, 0.025, 0.475, 0.05, 0.425, 0.05, 0.425, 0.95, 0.475, 0.95, 0.475, 0.975, 0.425, 0.975, 0.475, 0.025, 0.525, 0.025, 0.525, 0.05, 0.475, 0.05, 0.475, 0.95, 0.525, 0.95, 0.525, 0.975, 0.475, 0.975, 0.525, 0.025, 0.575, 0.025, 0.575, 0.05, 0.525, 0.05, 0.525, 0.95, 0.575, 0.95, 0.575, 0.975, 0.525, 0.975, 0.525, 0.7, 0.575, 0.7, 0.575, 0.725, 0.525, 0.725, 0.525, 0.775, 0.575, 0.775, 0.575, 0.8, 0.525, 0.8, 0.475, 0.7, 0.525, 0.7, 0.525, 0.725, 0.475, 0.725, 0.475, 0.775, 0.525, 0.775, 0.525, 0.8, 0.475, 0.8, 0.425, 0.7, 0.475, 0.7, 0.475, 0.725, 0.425, 0.725, 0.425, 0.775, 0.475, 0.775, 0.475, 0.8, 0.425, 0.8, 0.525, 0.2, 0.575, 0.2, 0.575, 0.225, 0.525, 0.225, 0.525, 0.275, 0.575, 0.275, 0.575, 0.3, 0.525, 0.3, 0.475, 0.2, 0.525, 0.2, 0.525, 0.225, 0.475, 0.225, 0.475, 0.275, 0.525, 0.275, 0.525, 0.3, 0.475, 0.3, 0.425, 0.2, 0.475, 0.2, 0.475, 0.225, 0.425, 0.225, 0.425, 0.275, 0.475, 0.275, 0.475, 0.3, 0.425, 0.3, 0.775, 0.55, 0.825, 0.55, 0.8213, 0.5537, 0.7788, 0.5537, 0.825, 0.55, 0.825, 0.6, 0.8213, 0.5963, 0.8213, 0.5537, 0.825, 0.6, 0.775, 0.6, 0.7788, 0.5963, 0.8213, 0.5963, 0.775, 0.6, 0.775, 0.55, 0.7788, 0.5537, 0.7788, 0.5963, 0.775, 0.6, 0.825, 0.6, 0.8213, 0.6038, 0.7788, 0.6037, 0.825, 0.6, 0.825, 0.65, 0.8213, 0.6463, 0.8213, 0.6038, 0.825, 0.65, 0.775, 0.65, 0.7787, 0.6463, 0.8213, 0.6463, 0.775, 0.65, 0.775, 0.6, 0.7788, 0.6037, 0.7787, 0.6463, 0.775, 0.65, 0.825, 0.65, 0.8213, 0.6538, 0.7788, 0.6538, 0.825, 0.65, 0.825, 0.7, 0.8213, 0.6962, 0.8213, 0.6538, 0.825, 0.7, 0.775, 0.7, 0.7788, 0.6963, 0.8213, 0.6962, 0.775, 0.7, 0.775, 0.65, 0.7788, 0.6538, 0.7788, 0.6963, 0.675, 0.55, 0.725, 0.55, 0.7212, 0.5538, 0.6787, 0.5537, 0.725, 0.55, 0.725, 0.6, 0.7212, 0.5962, 0.7212, 0.5538, 0.725, 0.6, 0.675, 0.6, 0.6787, 0.5963, 0.7212, 0.5962, 0.675, 0.6, 0.675, 0.55, 0.6787, 0.5537, 0.6787, 0.5963, 0.675, 0.6, 0.725, 0.6, 0.7212, 0.6037, 0.6787, 0.6038, 0.725, 0.6, 0.725, 0.65, 0.7212, 0.6463, 0.7212, 0.6037, 0.725, 0.65, 0.675, 0.65, 0.6787, 0.6462, 0.7212, 0.6463, 0.675, 0.65, 0.675, 0.6, 0.6787, 0.6038, 0.6787, 0.6462, 0.675, 0.65, 0.725, 0.65, 0.7212, 0.6538, 0.6787, 0.6538, 0.725, 0.65, 0.725, 0.7, 0.7212, 0.6963, 0.7212, 0.6538, 0.725, 0.7, 0.675, 0.7, 0.6787, 0.6962, 0.7212, 0.6963, 0.675, 0.7, 0.675, 0.65, 0.6787, 0.6538, 0.6787, 0.6962, 0.225, 0.6, 0.275, 0.6, 0.2713, 0.6037, 0.2288, 0.6037, 0.275, 0.6, 0.275, 0.65, 0.2712, 0.6463, 0.2713, 0.6037, 0.275, 0.65, 0.225, 0.65, 0.2287, 0.6463, 0.2712, 0.6463, 0.225, 0.65, 0.225, 0.6, 0.2288, 0.6037, 0.2287, 0.6463, 0.425, 0.15, 0.475, 0.15, 0.4712, 0.1538, 0.4287, 0.1538, 0.475, 0.15, 0.475, 0.2, 0.4712, 0.1962, 0.4712, 0.1538, 0.475, 0.2, 0.425, 0.2, 0.4287, 0.1962, 0.4712, 0.1962, 0.425, 0.2, 0.425, 0.15, 0.4287, 0.1538, 0.4287, 0.1962, 0.525, 0.15, 0.575, 0.15, 0.5713, 0.1538, 0.5288, 0.1538, 0.575, 0.15, 0.575, 0.2, 0.5712, 0.1963, 0.5713, 0.1538, 0.575, 0.2, 0.525, 0.2, 0.5288, 0.1963, 0.5712, 0.1963, 0.525, 0.2, 0.525, 0.15, 0.5288, 0.1538, 0.5288, 0.1963, 0.425, 0.05, 0.475, 0.05, 0.4712, 0.05375, 0.4287, 0.05375, 0.475, 0.05, 0.475, 0.1, 0.4712, 0.09625, 0.4712, 0.05375, 0.475, 0.1, 0.425, 0.1, 0.4287, 0.09625, 0.4712, 0.09625, 0.425, 0.1, 0.425, 0.05, 0.4287, 0.05375, 0.4287, 0.09625, 0.525, 0.05, 0.575, 0.05, 0.5712, 0.05375, 0.5288, 0.05375, 0.575, 0.05, 0.575, 0.1, 0.5712, 0.09625, 0.5712, 0.05375, 0.575, 0.1, 0.525, 0.1, 0.5288, 0.09625, 0.5712, 0.09625, 0.525, 0.1, 0.525, 0.05, 0.5288, 0.05375, 0.5288, 0.09625, 0.525, 0.65, 0.575, 0.65, 0.5713, 0.6538, 0.5288, 0.6538, 0.575, 0.65, 0.575, 0.7, 0.5712, 0.6963, 0.5713, 0.6538, 0.575, 0.7, 0.525, 0.7, 0.5288, 0.6963, 0.5712, 0.6963, 0.525, 0.7, 0.525, 0.65, 0.5288, 0.6538, 0.5288, 0.6963, 0.475, 0.6, 0.525, 0.6, 0.5212, 0.6037, 0.4787, 0.6037, 0.525, 0.6, 0.525, 0.65, 0.5212, 0.6463, 0.5212, 0.6037, 0.525, 0.65, 0.475, 0.65, 0.4787, 0.6463, 0.5212, 0.6463, 0.475, 0.65, 0.475, 0.6, 0.4787, 0.6037, 0.4787, 0.6463, 0.425, 0.55, 0.475, 0.55, 0.4712, 0.5537, 0.4287, 0.5537, 0.475, 0.55, 0.475, 0.6, 0.4712, 0.5962, 0.4712, 0.5537, 0.475, 0.6, 0.425, 0.6, 0.4287, 0.5963, 0.4712, 0.5962, 0.425, 0.6, 0.425, 0.55, 0.4287, 0.5537, 0.4287, 0.5963, 0.525, 0.9, 0.575, 0.9, 0.5713, 0.9038, 0.5288, 0.9038, 0.575, 0.9, 0.575, 0.95, 0.5712, 0.9462, 0.5713, 0.9038, 0.575, 0.95, 0.525, 0.95, 0.5288, 0.9462, 0.5712, 0.9462, 0.525, 0.95, 0.525, 0.9, 0.5288, 0.9038, 0.5288, 0.9462, 0.425, 0.8, 0.475, 0.8, 0.4712, 0.8037, 0.4287, 0.8037, 0.475, 0.8, 0.475, 0.85, 0.4712, 0.8462, 0.4712, 0.8037, 0.475, 0.85, 0.425, 0.85, 0.4287, 0.8462, 0.4712, 0.8462, 0.425, 0.85, 0.425, 0.8, 0.4287, 0.8037, 0.4287, 0.8462, 0.425, 0.4, 0.475, 0.4, 0.4712, 0.4037, 0.4287, 0.4037, 0.475, 0.4, 0.475, 0.45, 0.4712, 0.4462, 0.4712, 0.4037, 0.475, 0.45, 0.425, 0.45, 0.4287, 0.4462, 0.4712, 0.4462, 0.425, 0.45, 0.425, 0.4, 0.4287, 0.4037, 0.4287, 0.4462, 0.525, 0.4, 0.575, 0.4, 0.5713, 0.4038, 0.5288, 0.4038, 0.575, 0.4, 0.575, 0.45, 0.5712, 0.4462, 0.5713, 0.4038, 0.575, 0.45, 0.525, 0.45, 0.5288, 0.4462, 0.5712, 0.4462, 0.525, 0.45, 0.525, 0.4, 0.5288, 0.4038, 0.5288, 0.4462, 0.475, 0.35, 0.525, 0.35, 0.5212, 0.3538, 0.4787, 0.3537, 0.525, 0.35, 0.525, 0.4, 0.5212, 0.3963, 0.5212, 0.3538, 0.525, 0.4, 0.475, 0.4, 0.4787, 0.3962, 0.5212, 0.3963, 0.475, 0.4, 0.475, 0.35, 0.4787, 0.3537, 0.4787, 0.3962, 0.425, 0.3, 0.475, 0.3, 0.4712, 0.3038, 0.4287, 0.3038, 0.475, 0.3, 0.475, 0.35, 0.4712, 0.3462, 0.4712, 0.3038, 0.475, 0.35, 0.425, 0.35, 0.4287, 0.3462, 0.4712, 0.3462, 0.425, 0.35, 0.425, 0.3, 0.4287, 0.3038, 0.4287, 0.3462, 0.525, 0.3, 0.575, 0.3, 0.5712, 0.3038, 0.5288, 0.3038, 0.575, 0.3, 0.575, 0.35, 0.5712, 0.3463, 0.5712, 0.3038, 0.575, 0.35, 0.525, 0.35, 0.5288, 0.3463, 0.5712, 0.3463, 0.525, 0.35, 0.525, 0.3, 0.5288, 0.3038, 0.5288, 0.3463, 0.7975, 0.5725, 0.8025, 0.5725, 0.8025, 0.5775, 0.7975, 0.5775, 0.7975, 0.6225, 0.8025, 0.6225, 0.8025, 0.6275, 0.7975, 0.6275, 0.7975, 0.6725, 0.8025, 0.6725, 0.8025, 0.6775, 0.7975, 0.6775, 0.6975, 0.5725, 0.7025, 0.5725, 0.7025, 0.5775, 0.6975, 0.5775, 0.6975, 0.6225, 0.7025, 0.6225, 0.7025, 0.6275, 0.6975, 0.6275, 0.6975, 0.6725, 0.7025, 0.6725, 0.7025, 0.6775, 0.6975, 0.6775, 0.2475, 0.6225, 0.2525, 0.6225, 0.2525, 0.6275, 0.2475, 0.6275, 0.4475, 0.1725, 0.4525, 0.1725, 0.4525, 0.1775, 0.4475, 0.1775, 0.5475, 0.1725, 0.5525, 0.1725, 0.5525, 0.1775, 0.5475, 0.1775, 0.4475, 0.0725, 0.4525, 0.0725, 0.4525, 0.0775, 0.4475, 0.0775, 0.5475, 0.0725, 0.5525, 0.0725, 0.5525, 0.0775, 0.5475, 0.0775, 0.5475, 0.6725, 0.5525, 0.6725, 0.5525, 0.6775, 0.5475, 0.6775, 0.4975, 0.6225, 0.5025, 0.6225, 0.5025, 0.6275, 0.4975, 0.6275, 0.4475, 0.5725, 0.4525, 0.5725, 0.4525, 0.5775, 0.4475, 0.5775, 0.5475, 0.9225, 0.5525, 0.9225, 0.5525, 0.9275, 0.5475, 0.9275, 0.4475, 0.8225, 0.4525, 0.8225, 0.4525, 0.8275, 0.4475, 0.8275, 0.4475, 0.4225, 0.4525, 0.4225, 0.4525, 0.4275, 0.4475, 0.4275, 0.5475, 0.4225, 0.5525, 0.4225, 0.5525, 0.4275, 0.5475, 0.4275, 0.4975, 0.3725, 0.5025, 0.3725, 0.5025, 0.3775, 0.4975, 0.3775, 0.4475, 0.3225, 0.4525, 0.3225, 0.4525, 0.3275, 0.4475, 0.3275, 0.5475, 0.3225, 0.5525, 0.3225, 0.5525, 0.3275, 0.5475, 0.3275, 0.5288, 0.6963, 0.5288, 0.6538, 0.5288, 0.6538, 0.5288, 0.6963, 0.8213, 0.6463, 0.7787, 0.6463, 0.7787, 0.6463, 0.8213, 0.6463, 0.5713, 0.6538, 0.5712, 0.6963, 0.5712, 0.6963, 0.5713, 0.6538, 0.5288, 0.1538, 0.5713, 0.1538, 0.5713, 0.1538, 0.5288, 0.1538, 0.5712, 0.6963, 0.5288, 0.6963, 0.5288, 0.6963, 0.5712, 0.6963, 0.5288, 0.1963, 0.5288, 0.1538, 0.5288, 0.1538, 0.5288, 0.1963, 0.4787, 0.3537, 0.5212, 0.3538, 0.5212, 0.3538, 0.4787, 0.3537, 0.5713, 0.1538, 0.5712, 0.1963, 0.5712, 0.1963, 0.5713, 0.1538, 0.6787, 0.6538, 0.7212, 0.6538, 0.7212, 0.6538, 0.6787, 0.6538, 0.4787, 0.3962, 0.4787, 0.3537, 0.4787, 0.3537, 0.4787, 0.3962, 0.5712, 0.1963, 0.5288, 0.1963, 0.5288, 0.1963, 0.5712, 0.1963, 0.6787, 0.6962, 0.6787, 0.6538, 0.6787, 0.6538, 0.6787, 0.6962, 0.5212, 0.3538, 0.5212, 0.3963, 0.5212, 0.3963, 0.5212, 0.3538, 0.4287, 0.8037, 0.4712, 0.8037, 0.4712, 0.8037, 0.4287, 0.8037, 0.7212, 0.6538, 0.7212, 0.6963, 0.7212, 0.6963, 0.7212, 0.6538, 0.5212, 0.3963, 0.4787, 0.3962, 0.4787, 0.3962, 0.5212, 0.3963, 0.7788, 0.6538, 0.8213, 0.6538, 0.8213, 0.6538, 0.7788, 0.6538, 0.4287, 0.8462, 0.4287, 0.8037, 0.4287, 0.8037, 0.4287, 0.8462, 0.7212, 0.6963, 0.6787, 0.6962, 0.6787, 0.6962, 0.7212, 0.6963, 0.7788, 0.6963, 0.7788, 0.6538, 0.7788, 0.6538, 0.7788, 0.6963, 0.4712, 0.8037, 0.4712, 0.8462, 0.4712, 0.8462, 0.4712, 0.8037, 0.4787, 0.6037, 0.5212, 0.6037, 0.5212, 0.6037, 0.4787, 0.6037, 0.8213, 0.6538, 0.8213, 0.6962, 0.8213, 0.6962, 0.8213, 0.6538, 0.4712, 0.8462, 0.4287, 0.8462, 0.4287, 0.8462, 0.4712, 0.8462, 0.4787, 0.6463, 0.4787, 0.6037, 0.4787, 0.6037, 0.4787, 0.6463, 0.8213, 0.6962, 0.7788, 0.6963, 0.7788, 0.6963, 0.8213, 0.6962, 0.5212, 0.6037, 0.5212, 0.6463, 0.5212, 0.6463, 0.5212, 0.6037, 0.4287, 0.05375, 0.4712, 0.05375, 0.4712, 0.05375, 0.4287, 0.05375, 0.5212, 0.6463, 0.4787, 0.6463, 0.4787, 0.6463, 0.5212, 0.6463, 0.4287, 0.09625, 0.4287, 0.05375, 0.4287, 0.05375, 0.4287, 0.09625, 0.4287, 0.3038, 0.4712, 0.3038, 0.4712, 0.3038, 0.4287, 0.3038, 0.4712, 0.05375, 0.4712, 0.09625, 0.4712, 0.09625, 0.4712, 0.05375, 0.2288, 0.6037, 0.2713, 0.6037, 0.2713, 0.6037, 0.2288, 0.6037, 0.4287, 0.3462, 0.4287, 0.3038, 0.4287, 0.3038, 0.4287, 0.3462, 0.4712, 0.09625, 0.4287, 0.09625, 0.4287, 0.09625, 0.4712, 0.09625, 0.2287, 0.6463, 0.2288, 0.6037, 0.2288, 0.6037, 0.2287, 0.6463, 0.4712, 0.3038, 0.4712, 0.3462, 0.4712, 0.3462, 0.4712, 0.3038, 0.4287, 0.4037, 0.4712, 0.4037, 0.4712, 0.4037, 0.4287, 0.4037, 0.2713, 0.6037, 0.2712, 0.6463, 0.2712, 0.6463, 0.2713, 0.6037, 0.4712, 0.3462, 0.4287, 0.3462, 0.4287, 0.3462, 0.4712, 0.3462, 0.6787, 0.5537, 0.7212, 0.5538, 0.7212, 0.5538, 0.6787, 0.5537, 0.4287, 0.4462, 0.4287, 0.4037, 0.4287, 0.4037, 0.4287, 0.4462, 0.2712, 0.6463, 0.2287, 0.6463, 0.2287, 0.6463, 0.2712, 0.6463, 0.6787, 0.5963, 0.6787, 0.5537, 0.6787, 0.5537, 0.6787, 0.5963, 0.4712, 0.4037, 0.4712, 0.4462, 0.4712, 0.4462, 0.4712, 0.4037, 0.4287, 0.5537, 0.4712, 0.5537, 0.4712, 0.5537, 0.4287, 0.5537, 0.7212, 0.5538, 0.7212, 0.5962, 0.7212, 0.5962, 0.7212, 0.5538, 0.4712, 0.4462, 0.4287, 0.4462, 0.4287, 0.4462, 0.4712, 0.4462, 0.7788, 0.5537, 0.8213, 0.5537, 0.8213, 0.5537, 0.7788, 0.5537, 0.4287, 0.5963, 0.4287, 0.5537, 0.4287, 0.5537, 0.4287, 0.5963, 0.7212, 0.5962, 0.6787, 0.5963, 0.6787, 0.5963, 0.7212, 0.5962, 0.7788, 0.5963, 0.7788, 0.5537, 0.7788, 0.5537, 0.7788, 0.5963, 0.4712, 0.5537, 0.4712, 0.5962, 0.4712, 0.5962, 0.4712, 0.5537, 0.5288, 0.05375, 0.5712, 0.05375, 0.5712, 0.05375, 0.5288, 0.05375, 0.8213, 0.5537, 0.8213, 0.5963, 0.8213, 0.5963, 0.8213, 0.5537, 0.4712, 0.5962, 0.4287, 0.5963, 0.4287, 0.5963, 0.4712, 0.5962, 0.5288, 0.09625, 0.5288, 0.05375, 0.5288, 0.05375, 0.5288, 0.09625, 0.5288, 0.3038, 0.5712, 0.3038, 0.5712, 0.3038, 0.5288, 0.3038, 0.8213, 0.5963, 0.7788, 0.5963, 0.7788, 0.5963, 0.8213, 0.5963, 0.5712, 0.05375, 0.5712, 0.09625, 0.5712, 0.09625, 0.5712, 0.05375, 0.4287, 0.1538, 0.4712, 0.1538, 0.4712, 0.1538, 0.4287, 0.1538, 0.5288, 0.3463, 0.5288, 0.3038, 0.5288, 0.3038, 0.5288, 0.3463, 0.5712, 0.09625, 0.5288, 0.09625, 0.5288, 0.09625, 0.5712, 0.09625, 0.7788, 0.5537, 0.8213, 0.5537, 0.8025, 0.5725, 0.7975, 0.5725, 0.8213, 0.5537, 0.8213, 0.5963, 0.8025, 0.5775, 0.8025, 0.5725, 0.8213, 0.5963, 0.7788, 0.5963, 0.7975, 0.5775, 0.8025, 0.5775, 0.7788, 0.5963, 0.7788, 0.5537, 0.7975, 0.5725, 0.7975, 0.5775, 0.7788, 0.6037, 0.8213, 0.6038, 0.8025, 0.6225, 0.7975, 0.6225, 0.8213, 0.6038, 0.8213, 0.6463, 0.8025, 0.6275, 0.8025, 0.6225, 0.8213, 0.6463, 0.7787, 0.6463, 0.7975, 0.6275, 0.8025, 0.6275, 0.7787, 0.6463, 0.7788, 0.6037, 0.7975, 0.6225, 0.7975, 0.6275, 0.7788, 0.6538, 0.8213, 0.6538, 0.8025, 0.6725, 0.7975, 0.6725, 0.8213, 0.6538, 0.8213, 0.6962, 0.8025, 0.6775, 0.8025, 0.6725, 0.8213, 0.6962, 0.7788, 0.6963, 0.7975, 0.6775, 0.8025, 0.6775, 0.7788, 0.6963, 0.7788, 0.6538, 0.7975, 0.6725, 0.7975, 0.6775, 0.6787, 0.5537, 0.7212, 0.5538, 0.7025, 0.5725, 0.6975, 0.5725, 0.7212, 0.5538, 0.7212, 0.5962, 0.7025, 0.5775, 0.7025, 0.5725, 0.7212, 0.5962, 0.6787, 0.5963, 0.6975, 0.5775, 0.7025, 0.5775, 0.6787, 0.5963, 0.6787, 0.5537, 0.6975, 0.5725, 0.6975, 0.5775, 0.6787, 0.6038, 0.7212, 0.6037, 0.7025, 0.6225, 0.6975, 0.6225, 0.7212, 0.6037, 0.7212, 0.6463, 0.7025, 0.6275, 0.7025, 0.6225, 0.7212, 0.6463, 0.6787, 0.6462, 0.6975, 0.6275, 0.7025, 0.6275, 0.6787, 0.6462, 0.6787, 0.6038, 0.6975, 0.6225, 0.6975, 0.6275, 0.6787, 0.6538, 0.7212, 0.6538, 0.7025, 0.6725, 0.6975, 0.6725, 0.7212, 0.6538, 0.7212, 0.6963, 0.7025, 0.6775, 0.7025, 0.6725, 0.7212, 0.6963, 0.6787, 0.6962, 0.6975, 0.6775, 0.7025, 0.6775, 0.6787, 0.6962, 0.6787, 0.6538, 0.6975, 0.6725, 0.6975, 0.6775, 0.2288, 0.6037, 0.2713, 0.6037, 0.2525, 0.6225, 0.2475, 0.6225, 0.2713, 0.6037, 0.2712, 0.6463, 0.2525, 0.6275, 0.2525, 0.6225, 0.2712, 0.6463, 0.2287, 0.6463, 0.2475, 0.6275, 0.2525, 0.6275, 0.2287, 0.6463, 0.2288, 0.6037, 0.2475, 0.6225, 0.2475, 0.6275, 0.4287, 0.1538, 0.4712, 0.1538, 0.4525, 0.1725, 0.4475, 0.1725, 0.4712, 0.1538, 0.4712, 0.1962, 0.4525, 0.1775, 0.4525, 0.1725, 0.4712, 0.1962, 0.4287, 0.1962, 0.4475, 0.1775, 0.4525, 0.1775, 0.4287, 0.1962, 0.4287, 0.1538, 0.4475, 0.1725, 0.4475, 0.1775, 0.5288, 0.1538, 0.5713, 0.1538, 0.5525, 0.1725, 0.5475, 0.1725, 0.5713, 0.1538, 0.5712, 0.1963, 0.5525, 0.1775, 0.5525, 0.1725, 0.5712, 0.1963, 0.5288, 0.1963, 0.5475, 0.1775, 0.5525, 0.1775, 0.5288, 0.1963, 0.5288, 0.1538, 0.5475, 0.1725, 0.5475, 0.1775, 0.4287, 0.05375, 0.4712, 0.05375, 0.4525, 0.0725, 0.4475, 0.0725, 0.4712, 0.05375, 0.4712, 0.09625, 0.4525, 0.0775, 0.4525, 0.0725, 0.4712, 0.09625, 0.4287, 0.09625, 0.4475, 0.0775, 0.4525, 0.0775, 0.4287, 0.09625, 0.4287, 0.05375, 0.4475, 0.0725, 0.4475, 0.0775, 0.5288, 0.05375, 0.5712, 0.05375, 0.5525, 0.0725, 0.5475, 0.0725, 0.5712, 0.05375, 0.5712, 0.09625, 0.5525, 0.0775, 0.5525, 0.0725, 0.5712, 0.09625, 0.5288, 0.09625, 0.5475, 0.0775, 0.5525, 0.0775, 0.5288, 0.09625, 0.5288, 0.05375, 0.5475, 0.0725, 0.5475, 0.0775, 0.5288, 0.6538, 0.5713, 0.6538, 0.5525, 0.6725, 0.5475, 0.6725, 0.5713, 0.6538, 0.5712, 0.6963, 0.5525, 0.6775, 0.5525, 0.6725, 0.5712, 0.6963, 0.5288, 0.6963, 0.5475, 0.6775, 0.5525, 0.6775, 0.5288, 0.6963, 0.5288, 0.6538, 0.5475, 0.6725, 0.5475, 0.6775, 0.4787, 0.6037, 0.5212, 0.6037, 0.5025, 0.6225, 0.4975, 0.6225, 0.5212, 0.6037, 0.5212, 0.6463, 0.5025, 0.6275, 0.5025, 0.6225, 0.5212, 0.6463, 0.4787, 0.6463, 0.4975, 0.6275, 0.5025, 0.6275, 0.4787, 0.6463, 0.4787, 0.6037, 0.4975, 0.6225, 0.4975, 0.6275, 0.4287, 0.5537, 0.4712, 0.5537, 0.4525, 0.5725, 0.4475, 0.5725, 0.4712, 0.5537, 0.4712, 0.5962, 0.4525, 0.5775, 0.4525, 0.5725, 0.4712, 0.5962, 0.4287, 0.5963, 0.4475, 0.5775, 0.4525, 0.5775, 0.4287, 0.5963, 0.4287, 0.5537, 0.4475, 0.5725, 0.4475, 0.5775, 0.5288, 0.9038, 0.5713, 0.9038, 0.5525, 0.9225, 0.5475, 0.9225, 0.5713, 0.9038, 0.5712, 0.9462, 0.5525, 0.9275, 0.5525, 0.9225, 0.5712, 0.9462, 0.5288, 0.9462, 0.5475, 0.9275, 0.5525, 0.9275, 0.5288, 0.9462, 0.5288, 0.9038, 0.5475, 0.9225, 0.5475, 0.9275, 0.4287, 0.8037, 0.4712, 0.8037, 0.4525, 0.8225, 0.4475, 0.8225, 0.4712, 0.8037, 0.4712, 0.8462, 0.4525, 0.8275, 0.4525, 0.8225, 0.4712, 0.8462, 0.4287, 0.8462, 0.4475, 0.8275, 0.4525, 0.8275, 0.4287, 0.8462, 0.4287, 0.8037, 0.4475, 0.8225, 0.4475, 0.8275, 0.4287, 0.4037, 0.4712, 0.4037, 0.4525, 0.4225, 0.4475, 0.4225, 0.4712, 0.4037, 0.4712, 0.4462, 0.4525, 0.4275, 0.4525, 0.4225, 0.4712, 0.4462, 0.4287, 0.4462, 0.4475, 0.4275, 0.4525, 0.4275, 0.4287, 0.4462, 0.4287, 0.4037, 0.4475, 0.4225, 0.4475, 0.4275, 0.5288, 0.4038, 0.5713, 0.4038, 0.5525, 0.4225, 0.5475, 0.4225, 0.5713, 0.4038, 0.5712, 0.4462, 0.5525, 0.4275, 0.5525, 0.4225, 0.5712, 0.4462, 0.5288, 0.4462, 0.5475, 0.4275, 0.5525, 0.4275, 0.5288, 0.4462, 0.5288, 0.4038, 0.5475, 0.4225, 0.5475, 0.4275, 0.4787, 0.3537, 0.5212, 0.3538, 0.5025, 0.3725, 0.4975, 0.3725, 0.5212, 0.3538, 0.5212, 0.3963, 0.5025, 0.3775, 0.5025, 0.3725, 0.5212, 0.3963, 0.4787, 0.3962, 0.4975, 0.3775, 0.5025, 0.3775, 0.4787, 0.3962, 0.4787, 0.3537, 0.4975, 0.3725, 0.4975, 0.3775, 0.4287, 0.3038, 0.4712, 0.3038, 0.4525, 0.3225, 0.4475, 0.3225, 0.4712, 0.3038, 0.4712, 0.3462, 0.4525, 0.3275, 0.4525, 0.3225, 0.4712, 0.3462, 0.4287, 0.3462, 0.4475, 0.3275, 0.4525, 0.3275, 0.4287, 0.3462, 0.4287, 0.3038, 0.4475, 0.3225, 0.4475, 0.3275, 0.5288, 0.3038, 0.5712, 0.3038, 0.5525, 0.3225, 0.5475, 0.3225, 0.5712, 0.3038, 0.5712, 0.3463, 0.5525, 0.3275, 0.5525, 0.3225, 0.5712, 0.3463, 0.5288, 0.3463, 0.5475, 0.3275, 0.5525, 0.3275, 0.5288, 0.3463, 0.5288, 0.3038, 0.5475, 0.3225, 0.5475, 0.3275])
me_cube.materials.append(mat_black)
me_cube.materials.append(mat_white)
me_cube.use_mirror_vertex_groups = False
me_cube.update()

# ---- objects
ob_cube = bpy.data.objects.new('Cube', me_cube)
ob_light = bpy.data.objects.new('Light', light_light)
ob_camera = bpy.data.objects.new('Camera', cam_camera)

# ---- transforms, parenting, visibility, modifiers, constraints
ob_cube.location = (0.0, 0.0, 0.0)
ob_cube.lock_rotations_4d = False
ob_cube.empty_display_type = 'ARROWS'
ob_cube.lineart.crease_threshold = 0.0
_m = ob_cube.modifiers.new('Subdivision', 'SUBSURF')
_m.levels = 3
_m.render_levels = 3
ob_light.location = (4.076, 1.005, 5.904)
ob_light.rotation_euler = (0.6503, 0.05522, 1.866)
ob_light.lock_rotations_4d = False
ob_light.empty_display_type = 'ARROWS'
ob_light.color = (0.0, 0.0, 0.0, 0.0)
ob_light.lineart.crease_threshold = 0.0
ob_camera.location = (7.359, -6.926, 4.958)
ob_camera.rotation_euler = (1.109, 0.0, 0.8149)
ob_camera.lock_rotations_4d = False
ob_camera.empty_display_type = 'ARROWS'
ob_camera.color = (0.0, 0.0, 0.0, 0.0)
ob_camera.display_type = 'WIRE'
ob_camera.lineart.crease_threshold = 0.0

# ---- collection membership
col_collection.objects.link(ob_cube)
col_collection.objects.link(ob_light)
col_collection.objects.link(ob_camera)

# ---- scene / render settings (as saved in the file)
scene.camera = ob_camera
scene.frame_start = 1; scene.frame_end = 250; scene.frame_set(1)
scene.render.engine = 'BLENDER_EEVEE_NEXT'
bpy.context.view_layer.update()
